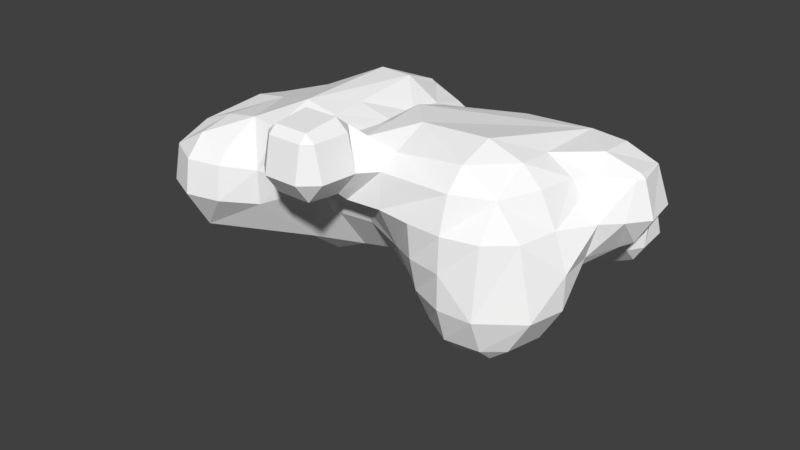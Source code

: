 # Source: Cloud_05.blend  (saved by Blender 2.77.0; exported with 4.5.12 LTS)
import bpy
from mathutils import Matrix  # noqa: F401  (used for matrix-valued properties, if any)

bpy.ops.wm.read_factory_settings(use_empty=True)
scene = bpy.context.scene
scene.name = 'Scene'

# ---- collections
col_collection_1 = bpy.data.collections.new('Collection 1'); scene.collection.children.link(col_collection_1)

# ---- materials (node trees are filled in below, after node groups)
mat_cloud_material_001 = bpy.data.materials.new('cloud_material.001')
mat_cloud_material_001.alpha_threshold = 0.0
mat_cloud_material_001.use_transparent_shadow = False
mat_cloud_material_001.diffuse_color = (1.0, 1.0, 1.0, 1.0)
mat_cloud_material_001.specular_color = (0.9, 0.9, 0.9)
mat_cloud_material_001.roughness = 0.5
mat_cloud_material_001.specular_intensity = 0.0

# ---- material node trees

# ---- world
world_world = bpy.data.worlds.new('World'); scene.world = world_world
world_world.color = (0.05088, 0.05088, 0.05088)
world_world.use_sun_shadow = False
world_world.sun_shadow_jitter_overblur = 0.0
world_world.cycles.sampling_method = 'MANUAL'

# ---- meshes
me_untitled_001 = bpy.data.meshes.new('Untitled.001')
me_untitled_001.from_pydata([(-0.02686, -0.4881, 0.2702), (-0.02686, -0.466, 0.2912), (-0.05119, -0.466, 0.2702), (0.06899, -0.4881, 0.2702), (0.06899, -0.466, 0.2912), (0.09334, -0.466, 0.2702), (-0.02686, -0.3663, 0.3008), (-0.06233, -0.3663, 0.2702), (0.06899, -0.3663, 0.3008), (0.1045, -0.3663, 0.2702), (-0.02686, -0.3286, 0.2702), (0.06899, -0.3269, 0.2702), (-0.02686, -0.5075, 0.1748), (-0.07264, -0.466, 0.1748), (0.06899, -0.5075, 0.1748), (0.1148, -0.466, 0.1748), (-0.1054, -0.3663, 0.1748), (0.1271, -0.3663, 0.1748), (-0.2186, -0.2851, 0.1748), (-0.1227, -0.3202, 0.1748), (-0.1227, -0.2667, 0.1871), (-0.02686, -0.2667, 0.1895), (0.06899, -0.2667, 0.2202), (0.1648, -0.3231, 0.1748), (0.1648, -0.2667, 0.2055), (0.3565, -0.3198, 0.1748), (0.3565, -0.2667, 0.2277), (-0.2186, -0.167, 0.2161), (-0.1227, -0.167, 0.196), (-0.02686, -0.1778, 0.1748), (0.06899, -0.167, 0.2323), (-0.02598, -0.167, 0.1748), (0.1648, -0.167, 0.2511), (0.3565, -0.167, 0.2605), (0.4524, -0.167, 0.2257), (0.5041, -0.167, 0.1748), (-0.1227, -0.06737, 0.2041), (-0.02686, -0.1455, 0.1748), (-0.02686, -0.06737, 0.1783), (0.06899, -0.06737, 0.2429), (0.4524, -0.06737, 0.2194), (0.5226, -0.06737, 0.1748), (-0.3334, 0.03228, 0.1748), (0.06899, 0.03228, 0.2129), (0.5482, -0.02611, 0.1748), (0.5482, 0.03228, 0.2149), (0.6441, 0.01595, 0.1748), (0.6441, 0.03228, 0.1864), (0.6567, 0.03228, 0.1748), (-0.2186, 0.1319, 0.2249), (-0.2898, 0.1319, 0.1748), (-0.1227, 0.1319, 0.2225), (0.1525, 0.1319, 0.1748), (0.2607, 0.1319, 0.2068), (0.4524, 0.1319, 0.2165), (0.5482, 0.1319, 0.2088), (0.6357, 0.1319, 0.1748), (-0.2186, 0.2316, 0.1753), (-0.2192, 0.2316, 0.1748), (-0.1227, 0.2316, 0.1851), (-0.1078, 0.2316, 0.1748), (0.4524, 0.187, 0.1748), (0.5482, 0.17, 0.1748), (-0.2186, 0.2322, 0.1748), (-0.1227, 0.2436, 0.1748), (-0.02686, -0.466, 0.1186), (0.06899, -0.466, 0.1186), (-0.5061, -0.3691, 0.07932), (-0.5061, -0.3663, 0.08228), (-0.5084, -0.3663, 0.07932), (-0.4103, -0.4203, 0.07932), (-0.4103, -0.3663, 0.1366), (-0.3144, -0.4008, 0.07932), (-0.3144, -0.3663, 0.1194), (-0.02686, -0.3663, 0.1017), (0.06899, -0.3663, 0.1057), (-0.5061, -0.2667, 0.1196), (-0.5403, -0.2667, 0.07932), (-0.4103, -0.2667, 0.1586), (-0.3144, -0.2667, 0.1744), (-0.2186, -0.3573, 0.07932), (-0.1227, -0.3479, 0.07932), (-0.02686, -0.3318, 0.07932), (0.06899, -0.3369, 0.07932), (0.1648, -0.3296, 0.07932), (0.2607, -0.3431, 0.07932), (0.3565, -0.3478, 0.07932), (0.4524, -0.326, 0.07932), (0.4524, -0.2667, 0.167), (0.5199, -0.2667, 0.07932), (-0.02686, -0.167, 0.1742), (0.5482, -0.167, 0.08462), (-0.5061, -0.06737, 0.1337), (-0.4103, -0.06737, 0.1477), (0.5482, -0.06737, 0.1295), (0.5999, -0.06737, 0.07932), (-0.5061, 0.03228, 0.1137), (-0.02686, 0.03228, 0.17), (0.6441, -0.02381, 0.07932), (0.687, 0.03228, 0.07932), (-0.5061, 0.07696, 0.07932), (-0.3928, 0.1319, 0.07932), (-0.02686, 0.1319, 0.1665), (0.672, 0.1319, 0.07932), (-0.02686, 0.2316, 0.1417), (0.2607, 0.2316, 0.1181), (0.5482, 0.2287, 0.07932), (0.6441, 0.1601, 0.07932), (-0.3144, 0.2425, 0.07932), (-0.2186, 0.3312, 0.08402), (-0.224, 0.3312, 0.07932), (-0.02686, 0.2908, 0.07932), (0.06899, 0.24, 0.07932), (-0.2186, 0.3354, 0.07932), (-0.1227, 0.336, 0.07932), (-0.5061, -0.3894, -0.01613), (-0.5257, -0.3663, -0.01613), (-0.4103, -0.4341, -0.01613), (-0.3144, -0.412, -0.01613), (-0.5828, -0.2667, -0.01613), (-0.2186, -0.3553, -0.01613), (-0.02686, -0.2667, 0.01717), (-0.03759, -0.2667, -0.01613), (0.06899, -0.2667, 0.03256), (0.2607, -0.3342, -0.01613), (0.3565, -0.352, -0.01613), (-0.6019, -0.2217, -0.01613), (-0.6019, -0.167, 0.02625), (-0.6396, -0.167, -0.01613), (-0.02686, -0.259, -0.01613), (0.06899, -0.2471, -0.01613), (0.5843, -0.167, -0.01613), (-0.6019, -0.06737, 0.06443), (-0.6652, -0.06737, -0.01613), (0.5735, -0.06737, -0.01613), (-0.6019, 0.03228, 0.02279), (-0.6318, 0.03228, -0.01613), (0.6441, 0.03228, 0.007683), (0.6076, 0.03228, -0.01613), (-0.6019, 0.06723, -0.01613), (-0.5061, 0.1318, -0.01613), (-0.5056, 0.1319, -0.01613), (0.6441, 0.1319, 0.03006), (0.6184, 0.1319, -0.01613), (-0.4103, 0.1794, -0.01613), (0.5824, 0.2316, -0.01613), (-0.3144, 0.3017, -0.01613), (-0.02686, 0.3175, -0.01613), (-0.08825, 0.3312, -0.01613), (0.06899, 0.3132, -0.01613), (0.2607, 0.3129, -0.01613), (0.4524, 0.3312, 0.01201), (0.3915, 0.3312, -0.01613), (0.5482, 0.3211, -0.01613), (0.5357, 0.3312, -0.01613), (-0.2186, 0.3619, -0.01613), (-0.1227, 0.354, -0.01613), (0.4524, 0.361, -0.01613), (-0.5061, -0.3332, -0.1116), (0.1648, -0.2667, -0.04218), (0.2607, -0.3102, -0.1116), (0.2108, -0.2667, -0.1116), (0.3565, -0.3516, -0.1116), (0.4524, -0.348, -0.1116), (0.5598, -0.2667, -0.1116), (-0.6019, -0.2264, -0.1116), (-0.6559, -0.167, -0.1116), (-0.1227, -0.2624, -0.1116), (0.582, -0.167, -0.1116), (-0.6762, -0.06737, -0.1116), (0.5482, -0.06737, -0.05196), (-0.6468, 0.03228, -0.1116), (0.4524, 0.03228, -0.09606), (0.4404, 0.03228, -0.1116), (0.5482, 0.03228, -0.03504), (-0.6019, 0.08224, -0.1116), (-0.5061, 0.1319, -0.01915), (0.4524, 0.07563, -0.1116), (0.5482, 0.1319, -0.07869), (-0.5061, 0.142, -0.1116), (-0.4103, 0.1912, -0.1116), (0.5482, 0.1872, -0.1116), (0.5756, 0.2316, -0.1116), (-0.3144, 0.2986, -0.1116), (-0.2281, 0.3312, -0.1116), (-0.1227, 0.3312, -0.06617), (-0.1995, 0.3312, -0.1116), (-0.02686, 0.3189, -0.1116), (0.06899, 0.3312, -0.0727), (0.02466, 0.3312, -0.1116), (0.1648, 0.3312, -0.03595), (0.5482, 0.3312, -0.03333), (0.5668, 0.3312, -0.1116), (-0.2186, 0.3369, -0.1116), (0.06899, 0.3561, -0.1116), (0.1648, 0.377, -0.1116), (0.2607, 0.3542, -0.1116), (0.3565, 0.3556, -0.1116), (0.4524, 0.3834, -0.1116), (0.5482, 0.3524, -0.1116), (-0.4103, -0.3663, -0.129), (0.3565, -0.32, -0.207), (0.2687, -0.2667, -0.207), (0.4524, -0.3093, -0.207), (0.5028, -0.2667, -0.207), (-0.6019, -0.177, -0.207), (-0.6114, -0.167, -0.207), (-0.5061, -0.2359, -0.207), (-0.4103, -0.2443, -0.207), (-0.3144, -0.167, -0.1992), (-0.1227, -0.167, -0.1858), (-0.02686, -0.167, -0.1414), (0.06899, -0.167, -0.1207), (0.1708, -0.167, -0.207), (0.525, -0.167, -0.207), (-0.6453, -0.06737, -0.207), (0.06899, -0.06737, -0.195), (0.4524, -0.06737, -0.1916), (-0.6027, 0.03228, -0.207), (-0.02686, -0.0481, -0.207), (0.3565, 0.03228, -0.191), (-0.6019, 0.03318, -0.207), (-0.5061, 0.1093, -0.207), (0.337, 0.1319, -0.207), (0.4524, 0.1319, -0.1492), (-0.4103, 0.1402, -0.207), (0.4524, 0.2316, -0.1998), (0.5482, 0.2316, -0.1559), (-0.2186, 0.3312, -0.1182), (-0.1227, 0.2813, -0.207), (-0.02686, 0.2865, -0.207), (0.04195, 0.3312, -0.207), (0.3565, 0.3312, -0.1499), (0.2729, 0.3312, -0.207), (0.4524, 0.3312, -0.186), (0.5482, 0.3312, -0.1414), (0.06899, 0.3521, -0.207), (0.1648, 0.3756, -0.207), (0.3565, -0.2667, -0.2594), (0.4524, -0.2667, -0.2463), (-0.6019, -0.167, -0.2163), (-0.5061, -0.167, -0.2735), (-0.4103, -0.167, -0.2674), (0.2607, -0.167, -0.2593), (0.3565, -0.167, -0.2762), (0.4524, -0.167, -0.2612), (-0.6019, -0.06737, -0.2587), (-0.5061, -0.07662, -0.3025), (-0.5139, -0.06737, -0.3025), (-0.4103, -0.06737, -0.2968), (-0.3144, -0.06737, -0.2359), (-0.2186, -0.06737, -0.2183), (-0.1227, -0.06737, -0.2345), (0.1648, -0.06737, -0.2485), (0.2607, -0.06737, -0.26), (0.3565, -0.06737, -0.2381), (-0.6019, 0.03228, -0.2081), (-0.5061, 0.03228, -0.2877), (-0.4103, 0.03228, -0.285), (-0.3144, 0.03228, -0.2756), (-0.2186, 0.03228, -0.2894), (-0.1227, 0.03228, -0.2856), (-0.02686, 0.03228, -0.26), (0.1648, 0.03228, -0.2623), (0.2607, 0.03228, -0.2546), (-0.3144, 0.1319, -0.2746), (-0.2186, 0.1017, -0.3025), (-0.2407, 0.1319, -0.3025), (-0.1227, 0.09942, -0.3025), (-0.02686, 0.1319, -0.3018), (-0.03206, 0.1319, -0.3025), (0.06899, 0.1319, -0.299), (-0.3144, 0.2316, -0.2218), (-0.2186, 0.1583, -0.3025), (-0.2186, 0.2316, -0.2776), (-0.02686, 0.1361, -0.3025), (0.1648, 0.1588, -0.3025), (0.2145, 0.2316, -0.3025), (0.3565, 0.2316, -0.213), (-0.1227, 0.2348, -0.3025), (-0.02686, 0.2798, -0.3025), (0.06899, 0.2962, -0.3025), (0.1648, 0.3312, -0.2704), (-0.5061, -0.06737, -0.3073), (-0.2186, 0.1319, -0.3189), (-0.1227, 0.1229, -0.3979), (-0.1331, 0.1319, -0.3979), (-0.02686, 0.1075, -0.3979), (-0.02686, 0.1319, -0.3079), (0.01276, 0.1319, -0.3979), (-0.1688, 0.2316, -0.3979), (0.1648, 0.2316, -0.3293), (0.07378, 0.2316, -0.3979), (-0.1227, 0.3085, -0.3979), (-0.02686, 0.3312, -0.3939), (-0.03717, 0.3312, -0.3979), (-0.02405, 0.3312, -0.3979), (-0.02686, 0.3329, -0.3979), (-0.1227, 0.1319, -0.444), (-0.02686, 0.1252, -0.4934), (-0.06594, 0.1319, -0.4934), (-0.01662, 0.1319, -0.4934), (-0.1227, 0.1582, -0.4934), (-0.1507, 0.2316, -0.4934), (0.03335, 0.2316, -0.4934), (-0.1227, 0.278, -0.4934), (-0.02686, 0.3051, -0.4934), (-0.02686, 0.3312, -0.4071), (-0.02686, 0.1319, -0.5009), (-0.1227, 0.2316, -0.521), (-0.02686, 0.2316, -0.5368)], [], [(0, 1, 2), (3, 4, 1), (3, 1, 0), (5, 4, 3), (2, 1, 6), (2, 6, 7), (1, 4, 8), (1, 8, 6), (4, 5, 9), (4, 9, 8), (7, 6, 10), (6, 8, 11), (6, 11, 10), (8, 9, 11), (0, 2, 13), (0, 13, 12), (3, 0, 12), (3, 12, 14), (5, 3, 14), (5, 14, 15), (2, 7, 16), (2, 16, 13), (9, 5, 15), (9, 15, 17), (19, 20, 18), (7, 10, 21), (21, 20, 19), (19, 16, 7), (7, 21, 19), (10, 11, 22), (10, 22, 21), (11, 9, 17), (17, 23, 24), (24, 22, 11), (11, 17, 24), (25, 26, 24), (25, 24, 23), (88, 26, 25), (79, 18, 27), (18, 20, 28), (18, 28, 27), (20, 21, 29), (21, 22, 30), (21, 30, 31), (21, 31, 29), (22, 24, 32), (22, 32, 30), (24, 26, 32), (26, 33, 32), (26, 88, 34), (26, 34, 33), (35, 34, 88), (27, 28, 36), (28, 20, 37), (28, 37, 38), (28, 38, 36), (31, 30, 39), (31, 39, 38), (31, 38, 37), (30, 32, 39), (33, 34, 40), (34, 35, 41), (34, 41, 40), (27, 36, 51), (36, 38, 97), (36, 97, 51), (38, 39, 43), (38, 43, 97), (32, 33, 54), (32, 54, 39), (33, 40, 54), (40, 41, 44), (40, 44, 45), (40, 45, 54), (46, 47, 45), (46, 45, 44), (48, 47, 46), (42, 27, 49), (42, 49, 50), (27, 51, 49), (51, 97, 102), (43, 52, 97), (43, 39, 53), (43, 53, 52), (39, 54, 53), (54, 45, 55), (45, 47, 56), (45, 56, 55), (47, 48, 56), (50, 49, 57), (50, 57, 58), (49, 51, 59), (49, 59, 57), (51, 102, 60), (51, 60, 59), (53, 54, 61), (54, 55, 62), (54, 62, 61), (55, 56, 62), (58, 57, 63), (57, 59, 64), (57, 64, 63), (59, 60, 64), (12, 13, 65), (14, 12, 65), (14, 65, 66), (15, 14, 66), (67, 68, 69), (70, 71, 68), (70, 68, 67), (72, 73, 71), (72, 71, 70), (80, 73, 72), (13, 16, 74), (13, 74, 65), (66, 65, 74), (66, 74, 75), (17, 15, 66), (17, 66, 75), (69, 68, 76), (69, 76, 77), (68, 71, 78), (68, 78, 76), (71, 73, 79), (71, 79, 78), (79, 73, 80), (18, 79, 80), (19, 18, 80), (19, 80, 81), (16, 19, 81), (16, 81, 82), (16, 82, 74), (75, 74, 82), (75, 82, 83), (23, 17, 75), (23, 75, 83), (23, 83, 84), (25, 23, 84), (25, 84, 85), (25, 85, 86), (88, 25, 86), (88, 86, 87), (89, 88, 87), (77, 76, 92), (76, 78, 93), (76, 93, 92), (78, 79, 93), (20, 29, 90), (29, 31, 90), (88, 89, 91), (35, 88, 91), (77, 92, 132), (79, 27, 93), (37, 20, 90), (31, 37, 90), (41, 35, 91), (41, 91, 94), (91, 95, 94), (132, 92, 96), (132, 96, 135), (92, 93, 96), (27, 42, 96), (27, 96, 93), (44, 41, 94), (46, 44, 94), (46, 94, 95), (46, 95, 98), (48, 46, 98), (48, 98, 99), (135, 96, 100), (96, 101, 100), (101, 96, 42), (42, 50, 101), (97, 52, 102), (56, 48, 99), (56, 99, 103), (50, 58, 101), (60, 102, 104), (102, 52, 112), (102, 112, 104), (52, 105, 112), (52, 53, 105), (53, 61, 105), (61, 62, 106), (62, 56, 107), (62, 107, 106), (56, 103, 107), (58, 63, 109), (109, 110, 108), (108, 101, 58), (58, 109, 108), (63, 64, 109), (64, 60, 104), (104, 111, 114), (64, 104, 114), (104, 112, 111), (110, 109, 113), (109, 64, 114), (109, 114, 113), (67, 69, 116), (67, 116, 115), (70, 67, 115), (70, 115, 117), (72, 70, 117), (72, 117, 118), (80, 72, 118), (80, 118, 120), (69, 77, 119), (69, 119, 116), (81, 80, 120), (81, 120, 82), (82, 122, 121), (83, 82, 121), (83, 121, 123), (84, 83, 123), (84, 123, 159), (85, 84, 159), (85, 159, 124), (86, 85, 124), (86, 124, 125), (87, 86, 125), (87, 125, 163), (89, 87, 163), (126, 127, 128), (77, 127, 126), (77, 126, 119), (121, 122, 129), (123, 121, 129), (123, 129, 130), (159, 123, 130), (91, 89, 131), (128, 127, 132), (128, 132, 133), (77, 132, 127), (95, 91, 131), (95, 131, 134), (133, 132, 135), (133, 135, 136), (98, 95, 134), (98, 134, 138), (98, 138, 137), (99, 98, 137), (136, 135, 139), (135, 100, 140), (135, 140, 139), (100, 101, 141), (100, 141, 140), (137, 138, 143), (137, 143, 142), (103, 99, 137), (103, 137, 142), (141, 101, 144), (106, 107, 142), (142, 143, 145), (106, 142, 145), (107, 103, 142), (101, 108, 146), (101, 146, 144), (108, 110, 146), (114, 111, 147), (114, 147, 148), (111, 112, 149), (111, 149, 147), (112, 190, 149), (112, 105, 150), (112, 150, 190), (105, 61, 151), (105, 151, 152), (105, 152, 150), (106, 153, 154), (154, 151, 61), (61, 106, 154), (106, 145, 153), (110, 113, 155), (110, 155, 146), (113, 114, 156), (113, 156, 155), (114, 148, 156), (152, 151, 157), (151, 154, 157), (115, 116, 158), (117, 115, 158), (117, 158, 200), (118, 117, 200), (116, 119, 165), (116, 165, 158), (120, 118, 200), (120, 200, 167), (82, 120, 167), (122, 82, 167), (124, 159, 161), (124, 161, 160), (125, 124, 160), (125, 160, 162), (163, 125, 162), (89, 163, 164), (126, 128, 166), (126, 166, 165), (119, 126, 165), (129, 122, 167), (129, 167, 211), (130, 129, 211), (130, 211, 212), (159, 130, 212), (159, 212, 161), (131, 89, 164), (131, 164, 168), (128, 133, 169), (128, 169, 166), (134, 131, 168), (134, 168, 170), (133, 136, 171), (133, 171, 169), (170, 173, 172), (170, 172, 174), (138, 134, 170), (138, 170, 174), (136, 139, 175), (136, 175, 171), (139, 140, 176), (139, 176, 179), (139, 179, 175), (140, 141, 176), (172, 173, 177), (174, 172, 177), (174, 177, 178), (143, 138, 174), (143, 174, 178), (141, 144, 180), (141, 180, 179), (141, 179, 176), (178, 177, 181), (145, 143, 178), (145, 178, 181), (145, 181, 182), (144, 146, 183), (144, 183, 180), (146, 184, 183), (185, 187, 186), (148, 147, 187), (148, 187, 185), (147, 149, 188), (147, 188, 189), (147, 189, 187), (149, 190, 188), (190, 150, 196), (150, 197, 196), (150, 152, 197), (154, 153, 191), (153, 145, 182), (153, 182, 192), (153, 192, 191), (146, 155, 193), (146, 193, 184), (155, 156, 185), (155, 185, 186), (155, 186, 193), (156, 148, 185), (189, 188, 194), (188, 190, 195), (188, 195, 194), (190, 196, 195), (152, 157, 198), (152, 198, 197), (157, 154, 191), (157, 191, 199), (157, 199, 198), (191, 192, 199), (158, 208, 200), (200, 208, 167), (160, 161, 202), (162, 160, 202), (162, 202, 201), (163, 162, 201), (163, 201, 203), (164, 163, 203), (164, 203, 204), (165, 166, 206), (165, 206, 205), (165, 205, 207), (165, 207, 158), (208, 158, 207), (167, 208, 209), (167, 209, 210), (211, 167, 210), (161, 212, 213), (213, 202, 161), (168, 164, 204), (168, 204, 214), (166, 169, 215), (166, 215, 206), (210, 209, 251), (211, 210, 219), (211, 219, 212), (213, 212, 216), (170, 214, 217), (170, 168, 214), (169, 171, 218), (169, 218, 215), (216, 212, 219), (255, 220, 173), (173, 217, 255), (173, 170, 217), (171, 175, 221), (171, 221, 218), (175, 179, 222), (175, 222, 221), (179, 225, 222), (177, 173, 220), (177, 220, 223), (177, 223, 224), (179, 180, 225), (224, 223, 278), (224, 278, 226), (181, 177, 224), (181, 224, 226), (181, 226, 227), (182, 181, 227), (180, 183, 272), (180, 272, 225), (183, 184, 228), (183, 228, 272), (186, 187, 229), (186, 229, 228), (187, 230, 229), (187, 189, 231), (187, 231, 230), (232, 278, 233), (226, 278, 232), (226, 232, 234), (227, 226, 234), (227, 234, 235), (192, 182, 227), (192, 227, 235), (184, 193, 228), (193, 186, 228), (189, 194, 236), (189, 236, 231), (194, 195, 237), (194, 237, 236), (195, 196, 233), (195, 233, 237), (196, 197, 232), (196, 232, 233), (197, 198, 234), (197, 234, 232), (198, 199, 235), (198, 235, 234), (199, 192, 235), (201, 202, 238), (203, 201, 238), (203, 238, 239), (204, 203, 239), (205, 206, 240), (207, 205, 240), (207, 240, 241), (208, 207, 241), (208, 241, 242), (209, 208, 242), (202, 213, 243), (202, 243, 244), (202, 244, 238), (239, 238, 244), (239, 244, 245), (214, 204, 239), (214, 239, 245), (206, 215, 246), (206, 246, 240), (241, 240, 246), (241, 246, 248), (241, 248, 247), (242, 241, 247), (242, 247, 249), (209, 242, 249), (209, 249, 250), (251, 209, 250), (210, 251, 252), (219, 210, 252), (213, 216, 253), (213, 253, 254), (213, 254, 243), (244, 243, 254), (244, 254, 255), (217, 245, 244), (217, 244, 255), (217, 214, 245), (215, 218, 256), (215, 256, 246), (248, 246, 256), (248, 256, 257), (249, 257, 258), (250, 249, 258), (250, 258, 259), (251, 250, 259), (251, 259, 260), (252, 251, 260), (252, 260, 261), (219, 252, 261), (219, 261, 262), (216, 219, 262), (216, 263, 253), (254, 253, 263), (254, 263, 264), (220, 255, 254), (220, 254, 264), (218, 221, 256), (221, 222, 257), (221, 257, 256), (222, 225, 258), (222, 258, 257), (259, 258, 225), (259, 225, 265), (260, 259, 265), (260, 265, 267), (260, 267, 266), (261, 260, 266), (261, 266, 268), (262, 261, 268), (262, 268, 270), (262, 270, 269), (216, 262, 269), (216, 269, 271), (263, 216, 271), (263, 271, 276), (264, 263, 276), (223, 220, 264), (225, 272, 265), (267, 265, 272), (267, 272, 274), (267, 274, 273), (274, 279, 273), (269, 270, 275), (271, 269, 275), (264, 276, 277), (278, 223, 264), (278, 264, 277), (272, 228, 274), (228, 229, 279), (228, 279, 274), (229, 230, 280), (229, 280, 279), (230, 231, 281), (230, 281, 280), (233, 278, 277), (233, 277, 282), (231, 236, 281), (236, 237, 282), (236, 282, 281), (237, 233, 282), (247, 248, 283), (249, 247, 283), (248, 257, 283), (257, 249, 283), (266, 267, 284), (268, 266, 284), (268, 284, 286), (268, 286, 285), (270, 268, 285), (270, 285, 287), (270, 287, 288), (289, 288, 287), (267, 273, 284), (273, 279, 290), (273, 290, 286), (273, 286, 284), (275, 270, 288), (271, 275, 288), (271, 288, 289), (271, 289, 292), (276, 271, 292), (276, 292, 291), (277, 276, 291), (279, 293, 290), (279, 280, 294), (279, 294, 295), (279, 295, 293), (280, 281, 292), (280, 292, 296), (280, 296, 294), (281, 282, 291), (281, 291, 292), (282, 277, 291), (295, 294, 297), (294, 296, 297), (285, 286, 298), (287, 285, 298), (287, 298, 300), (287, 300, 299), (289, 287, 299), (289, 299, 301), (286, 290, 303), (286, 303, 302), (286, 302, 298), (300, 298, 302), (292, 289, 301), (292, 301, 304), (290, 293, 305), (290, 305, 303), (293, 295, 307), (293, 307, 306), (293, 306, 305), (296, 292, 304), (306, 307, 296), (296, 304, 306), (295, 297, 307), (297, 296, 307), (299, 300, 308), (301, 299, 308), (302, 303, 309), (300, 302, 309), (300, 309, 310), (300, 310, 308), (304, 301, 308), (304, 308, 310), (303, 305, 309), (305, 306, 310), (305, 310, 309), (306, 304, 310)])
me_untitled_001.materials.append(mat_cloud_material_001)
me_untitled_001.use_remesh_preserve_volume = False
me_untitled_001.use_remesh_preserve_attributes = False
me_untitled_001.use_mirror_vertex_groups = False
me_untitled_001.update()
me_untitled_001.normals_split_custom_set([tuple(v) for v in zip(*[iter([-0.5307, -0.5834, 0.6149, -0.5307, -0.5834, 0.6149, -0.5307, -0.5834, 0.6149, -6.333e-05, -0.6883, 0.7254, -6.333e-05, -0.6883, 0.7254, -6.333e-05, -0.6883, 0.7254, -6.336e-05, -0.6883, 0.7254, -6.336e-05, -0.6883, 0.7254, -6.336e-05, -0.6883, 0.7254, 0.5307, -0.5834, 0.6149, 0.5307, -0.5834, 0.6149, 0.5307, -0.5834, 0.6149, -0.6517, -0.07242, 0.755, -0.6517, -0.07242, 0.755, -0.6517, -0.07242, 0.755, -0.651, -0.07277, 0.7556, -0.651, -0.07277, 0.7556, -0.651, -0.07277, 0.7556, -8.736e-05, -0.09547, 0.9954, -8.736e-05, -0.09547, 0.9954, -8.736e-05, -0.09547, 0.9954, -8.231e-05, -0.09548, 0.9954, -8.231e-05, -0.09548, 0.9954, -8.231e-05, -0.09548, 0.9954, 0.6516, -0.07285, 0.755, 0.6516, -0.07285, 0.755, 0.6516, -0.07285, 0.755, 0.6509, -0.07248, 0.7557, 0.6509, -0.07248, 0.7557, 0.6509, -0.07248, 0.7557, -0.5562, 0.5232, 0.6456, -0.5562, 0.5232, 0.6456, -0.5562, 0.5232, 0.6456, -6.546e-05, 0.6129, 0.7902, -6.546e-05, 0.6129, 0.7902, -6.546e-05, 0.6129, 0.7902, -0.01115, 0.6296, 0.7769, -0.01115, 0.6296, 0.7769, -0.01115, 0.6296, 0.7769, 0.5627, 0.5067, 0.6532, 0.5627, 0.5067, 0.6532, 0.5627, 0.5067, 0.6532, -0.6654, -0.7314, 0.1495, -0.6654, -0.7314, 0.1495, -0.6654, -0.7314, 0.1495, -0.6643, -0.7325, 0.1487, -0.6643, -0.7325, 0.1487, -0.6643, -0.7325, 0.1487, -9.019e-05, -0.98, 0.1989, -9.019e-05, -0.98, 0.1989, -9.019e-05, -0.98, 0.1989, -8.23e-05, -0.98, 0.1989, -8.23e-05, -0.98, 0.1989, -8.23e-05, -0.98, 0.1989, 0.6654, -0.7315, 0.1485, 0.6654, -0.7315, 0.1485, 0.6654, -0.7315, 0.1485, 0.6642, -0.7325, 0.1492, 0.6642, -0.7325, 0.1492, 0.6642, -0.7325, 0.1492, -0.9068, -0.1014, 0.4091, -0.9068, -0.1014, 0.4091, -0.9068, -0.1014, 0.4091, -0.9291, -0.3054, 0.2087, -0.9291, -0.3054, 0.2087, -0.9291, -0.3054, 0.2087, 0.9699, -0.1084, 0.2179, 0.9699, -0.1084, 0.2179, 0.9699, -0.1084, 0.2179, 0.9662, -0.1191, 0.2286, 0.9662, -0.1191, 0.2286, 0.9662, -0.1191, 0.2286, -0.0818, -0.2234, 0.9713, -0.0818, -0.2234, 0.9713, -0.0818, -0.2234, 0.9713, -0.6448, 0.6065, 0.4653, -0.6448, 0.6065, 0.4653, -0.6448, 0.6065, 0.4653, -0.0245, -0.2241, 0.9743, -0.0245, -0.2241, 0.9743, -0.0245, -0.2241, 0.9743, -0.8625, -0.3237, 0.3891, -0.8625, -0.3237, 0.3891, -0.8625, -0.3237, 0.3891, -0.4571, 0.6525, 0.6045, -0.4571, 0.6525, 0.6045, -0.4571, 0.6525, 0.6045, -0.01131, 0.6386, 0.7694, -0.01131, 0.6386, 0.7694, -0.01131, 0.6386, 0.7694, -0.1916, 0.7787, 0.5974, -0.1916, 0.7787, 0.5974, -0.1916, 0.7787, 0.5974, 0.7319, 0.659, 0.1732, 0.7319, 0.659, 0.1732, 0.7319, 0.659, 0.1732, 0.4789, -0.4191, 0.7714, 0.4789, -0.4191, 0.7714, 0.4789, -0.4191, 0.7714, 0.1177, 0.6342, 0.7641, 0.1177, 0.6342, 0.7641, 0.1177, 0.6342, 0.7641, 0.6758, -0.4386, 0.5923, 0.6758, -0.4386, 0.5923, 0.6758, -0.4386, 0.5923, -0.08185, -0.7031, 0.7064, -0.08185, -0.7031, 0.7064, -0.08185, -0.7031, 0.7064, 0.00832, -0.4774, 0.8787, 0.00832, -0.4774, 0.8787, 0.00832, -0.4774, 0.8787, 0.4095, -0.6436, 0.6466, 0.4095, -0.6436, 0.6466, 0.4095, -0.6436, 0.6466, -0.06693, -0.33, 0.9416, -0.06693, -0.33, 0.9416, -0.06693, -0.33, 0.9416, -0.1101, -0.08868, 0.99, -0.1101, -0.08868, 0.99, -0.1101, -0.08868, 0.99, 0.1945, -0.3244, 0.9257, 0.1945, -0.3244, 0.9257, 0.1945, -0.3244, 0.9257, -0.0248, 0.1634, 0.9862, -0.0248, 0.1634, 0.9862, -0.0248, 0.1634, 0.9862, -0.3034, -0.1143, 0.946, -0.3034, -0.1143, 0.946, -0.3034, -0.1143, 0.946, -0.5135, 0.1298, 0.8482, -0.5135, 0.1298, 0.8482, -0.5135, 0.1298, 0.8482, -0.8961, 0.07255, 0.4379, -0.8961, 0.07255, 0.4379, -0.8961, 0.07255, 0.4379, 0.1387, -0.4123, 0.9004, 0.1387, -0.4123, 0.9004, 0.1387, -0.4123, 0.9004, -0.1914, -0.1177, 0.9744, -0.1914, -0.1177, 0.9744, -0.1914, -0.1177, 0.9744, -0.1048, -0.414, 0.9042, -0.1048, -0.414, 0.9042, -0.1048, -0.414, 0.9042, -0.04662, -0.3126, 0.9487, -0.04662, -0.3126, 0.9487, -0.04662, -0.3126, 0.9487, 0.479, -0.4455, 0.7563, 0.479, -0.4455, 0.7563, 0.479, -0.4455, 0.7563, 0.3264, -0.2958, 0.8978, 0.3264, -0.2958, 0.8978, 0.3264, -0.2958, 0.8978, 0.647, -0.387, 0.657, 0.647, -0.387, 0.657, 0.647, -0.387, 0.657, 0.205, -0.07965, 0.9755, 0.205, -0.07965, 0.9755, 0.205, -0.07965, 0.9755, 0.234, -0.08674, 0.9684, 0.234, -0.08674, 0.9684, 0.234, -0.08674, 0.9684, 0.2255, -0.04389, 0.9733, 0.2255, -0.04389, 0.9733, 0.2255, -0.04389, 0.9733, 0.2596, -0.07859, 0.9625, 0.2596, -0.07859, 0.9625, 0.2596, -0.07859, 0.9625, -0.5157, -0.0909, 0.8519, -0.5157, -0.0909, 0.8519, -0.5157, -0.0909, 0.8519, -0.5586, -0.03421, 0.8287, -0.5586, -0.03421, 0.8287, -0.5586, -0.03421, 0.8287, -0.7422, -0.03019, 0.6695, -0.7422, -0.03019, 0.6695, -0.7422, -0.03019, 0.6695, -0.1917, -0.1041, 0.9759, -0.1917, -0.1041, 0.9759, -0.1917, -0.1041, 0.9759, 0.3411, 0.05886, 0.9382, 0.3411, 0.05886, 0.9382, 0.3411, 0.05886, 0.9382, 0.6958, -0.1292, 0.7065, 0.6958, -0.1292, 0.7065, 0.6958, -0.1292, 0.7065, 0.5359, 0.05287, 0.8426, 0.5359, 0.05287, 0.8426, 0.5359, 0.05287, 0.8426, 0.2149, -0.08956, 0.9725, 0.2149, -0.08956, 0.9725, 0.2149, -0.08956, 0.9725, 0.2595, 0.07999, 0.9624, 0.2595, 0.07999, 0.9624, 0.2595, 0.07999, 0.9624, 0.4103, -0.08362, 0.9081, 0.4103, -0.08362, 0.9081, 0.4103, -0.08362, 0.9081, -0.5423, 0.2422, 0.8045, -0.5423, 0.2422, 0.8045, -0.5423, 0.2422, 0.8045, -0.4072, 0.07565, 0.9102, -0.4072, 0.07565, 0.9102, -0.4072, 0.07565, 0.9102, -0.04845, 0.1606, 0.9858, -0.04845, 0.1606, 0.9858, -0.04845, 0.1606, 0.9858, 0.0173, 0.09843, 0.995, 0.0173, 0.09843, 0.995, 0.0173, 0.09843, 0.995, 0.3822, 0.01343, 0.924, 0.3822, 0.01343, 0.924, 0.3822, 0.01343, 0.924, 0.5091, -0.3167, 0.8004, 0.5091, -0.3167, 0.8004, 0.5091, -0.3167, 0.8004, 0.5316, -0.4801, 0.6977, 0.5316, -0.4801, 0.6977, 0.5316, -0.4801, 0.6977, 0.03144, 0.01452, 0.9994, 0.03144, 0.01452, 0.9994, 0.03144, 0.01452, 0.9994, 0.2357, -0.5639, 0.7915, 0.2357, -0.5639, 0.7915, 0.2357, -0.5639, 0.7915, 0.2414, -0.5501, 0.7995, 0.2414, -0.5501, 0.7995, 0.2414, -0.5501, 0.7995, 0.6014, -0.4636, 0.6507, 0.6014, -0.4636, 0.6507, 0.6014, -0.4636, 0.6507, -0.3801, -0.02704, 0.9246, -0.3801, -0.02704, 0.9246, -0.3801, -0.02704, 0.9246, -0.5581, 0.2442, 0.7931, -0.5581, 0.2442, 0.7931, -0.5581, 0.2442, 0.7931, 0.02494, -0.02922, 0.9993, 0.02494, -0.02922, 0.9993, 0.02494, -0.02922, 0.9993, 0.5043, 0.03051, 0.863, 0.5043, 0.03051, 0.863, 0.5043, 0.03051, 0.863, -0.3359, 0.5688, 0.7508, -0.3359, 0.5688, 0.7508, -0.3359, 0.5688, 0.7508, -0.1185, 0.2863, 0.9508, -0.1185, 0.2863, 0.9508, -0.1185, 0.2863, 0.9508, -0.2429, 0.5175, 0.8205, -0.2429, 0.5175, 0.8205, -0.2429, 0.5175, 0.8205, -0.04936, 0.2238, 0.9734, -0.04936, 0.2238, 0.9734, -0.04936, 0.2238, 0.9734, 0.08055, 0.06183, 0.9948, 0.08055, 0.06183, 0.9948, 0.08055, 0.06183, 0.9948, 0.2828, 0.1346, 0.9497, 0.2828, 0.1346, 0.9497, 0.2828, 0.1346, 0.9497, 0.3615, 0.05784, 0.9306, 0.3615, 0.05784, 0.9306, 0.3615, 0.05784, 0.9306, 0.6719, 0.1413, 0.727, 0.6719, 0.1413, 0.727, 0.6719, 0.1413, 0.727, -0.5331, 0.3768, 0.7575, -0.5331, 0.3768, 0.7575, -0.5331, 0.3768, 0.7575, -0.5919, 0.4193, 0.6884, -0.5919, 0.4193, 0.6884, -0.5919, 0.4193, 0.6884, 0.02336, 0.3516, 0.9358, 0.02336, 0.3516, 0.9358, 0.02336, 0.3516, 0.9358, -0.09051, 0.4435, 0.8917, -0.09051, 0.4435, 0.8917, -0.09051, 0.4435, 0.8917, 0.478, 0.32, 0.818, 0.478, 0.32, 0.818, 0.478, 0.32, 0.818, 0.5412, 0.2958, 0.7872, 0.5412, 0.2958, 0.7872, 0.5412, 0.2958, 0.7872, -0.04038, 0.6034, 0.7964, -0.04038, 0.6034, 0.7964, -0.04038, 0.6034, 0.7964, 0.06031, 0.6645, 0.7448, 0.06031, 0.6645, 0.7448, 0.06031, 0.6645, 0.7448, 0.1066, 0.6004, 0.7925, 0.1066, 0.6004, 0.7925, 0.1066, 0.6004, 0.7925, 0.2784, 0.6394, 0.7167, 0.2784, 0.6394, 0.7167, 0.2784, 0.6394, 0.7167, -0.5536, 0.5283, 0.6438, -0.5536, 0.5283, 0.6438, -0.5536, 0.5283, 0.6438, -0.07704, 0.6466, 0.7589, -0.07704, 0.6466, 0.7589, -0.07704, 0.6466, 0.7589, -0.0752, 0.6325, 0.7709, -0.0752, 0.6325, 0.7709, -0.0752, 0.6325, 0.7709, 0.4636, 0.5746, 0.6744, 0.4636, 0.5746, 0.6744, 0.4636, 0.5746, 0.6744, -0.5892, -0.6498, -0.4802, -0.5892, -0.6498, -0.4802, -0.5892, -0.6498, -0.4802, -6.747e-05, -0.8042, -0.5943, -6.747e-05, -0.8042, -0.5943, -6.747e-05, -0.8042, -0.5943, -6.801e-05, -0.8042, -0.5943, -6.801e-05, -0.8042, -0.5943, -6.801e-05, -0.8042, -0.5943, 0.5892, -0.6498, -0.4802, 0.5892, -0.6498, -0.4802, 0.5892, -0.6498, -0.4802, -0.6626, -0.5479, 0.5106, -0.6626, -0.5479, 0.5106, -0.6626, -0.5479, 0.5106, -0.3625, -0.6782, 0.6393, -0.3625, -0.6782, 0.6393, -0.3625, -0.6782, 0.6393, -0.3644, -0.6813, 0.6349, -0.3644, -0.6813, 0.6349, -0.3644, -0.6813, 0.6349, 0.1167, -0.7526, 0.648, 0.1167, -0.7526, 0.648, 0.1167, -0.7526, 0.648, 0.1468, -0.7198, 0.6785, 0.1468, -0.7198, 0.6785, 0.1468, -0.7198, 0.6785, 0.3249, -0.7167, 0.6171, 0.3249, -0.7167, 0.6171, 0.3249, -0.7167, 0.6171, -0.6647, -0.2185, -0.7145, -0.6647, -0.2185, -0.7145, -0.6647, -0.2185, -0.7145, -0.7708, -0.1065, -0.6281, -0.7708, -0.1065, -0.6281, -0.7708, -0.1065, -0.6281, -0.0001133, -0.1671, -0.9859, -0.0001133, -0.1671, -0.9859, -0.0001133, -0.1671, -0.9859, 0.04107, -0.1283, -0.9909, 0.04107, -0.1283, -0.9909, 0.04107, -0.1283, -0.9909, 0.7716, -0.09509, -0.6289, 0.7716, -0.09509, -0.6289, 0.7716, -0.09509, -0.6289, 0.7628, -0.08303, -0.6412, 0.7628, -0.08303, -0.6412, 0.7628, -0.08303, -0.6412, -0.7722, -0.223, 0.595, -0.7722, -0.223, 0.595, -0.7722, -0.223, 0.595, -0.741, -0.2371, 0.6283, -0.741, -0.2371, 0.6283, -0.741, -0.2371, 0.6283, -0.4844, -0.1888, 0.8543, -0.4844, -0.1888, 0.8543, -0.4844, -0.1888, 0.8543, -0.3563, -0.3279, 0.875, -0.3563, -0.3279, 0.875, -0.3563, -0.3279, 0.875, 0.1557, -0.4777, 0.8646, 0.1557, -0.4777, 0.8646, 0.1557, -0.4777, 0.8646, -0.1586, -0.2131, 0.9641, -0.1586, -0.2131, 0.9641, -0.1586, -0.2131, 0.9641, 0.3801, -0.4473, 0.8096, 0.3801, -0.4473, 0.8096, 0.3801, -0.4473, 0.8096, -0.1536, -0.7878, 0.5964, -0.1536, -0.7878, 0.5964, -0.1536, -0.7878, 0.5964, -0.2802, -0.7654, 0.5794, -0.2802, -0.7654, 0.5794, -0.2802, -0.7654, 0.5794, 0.09448, -0.9561, 0.2774, 0.09448, -0.9561, 0.2774, 0.09448, -0.9561, 0.2774, -0.9314, -0.3496, 0.1014, -0.9314, -0.3496, 0.1014, -0.9314, -0.3496, 0.1014, 0.1618, -0.963, -0.2155, 0.1618, -0.963, -0.2155, 0.1618, -0.963, -0.2155, -0.6154, -0.4286, -0.6615, -0.6154, -0.4286, -0.6615, -0.6154, -0.4286, -0.6615, 0.03476, -0.5434, -0.8388, 0.03476, -0.5434, -0.8388, 0.03476, -0.5434, -0.8388, -0.03602, -0.6674, -0.7439, -0.03602, -0.6674, -0.7439, -0.03602, -0.6674, -0.7439, 0.636, -0.5566, -0.5346, 0.636, -0.5566, -0.5346, 0.636, -0.5566, -0.5346, 0.642, -0.512, -0.5707, 0.642, -0.512, -0.5707, 0.642, -0.512, -0.5707, 0.07648, -0.9948, 0.06682, 0.07648, -0.9948, 0.06682, 0.07648, -0.9948, 0.06682, 0.01739, -0.9976, 0.067, 0.01739, -0.9976, 0.067, 0.01739, -0.9976, 0.067, -0.1307, -0.925, 0.3569, -0.1307, -0.925, 0.3569, -0.1307, -0.925, 0.3569, -0.04706, -0.9585, 0.2811, -0.04706, -0.9585, 0.2811, -0.04706, -0.9585, 0.2811, 0.4853, -0.839, 0.2461, 0.4853, -0.839, 0.2461, 0.4853, -0.839, 0.2461, 0.1855, -0.8139, 0.5506, 0.1855, -0.8139, 0.5506, 0.1855, -0.8139, 0.5506, 0.588, -0.6699, 0.4532, 0.588, -0.6699, 0.4532, 0.588, -0.6699, 0.4532, -0.7619, -0.0458, 0.646, -0.7619, -0.0458, 0.646, -0.7619, -0.0458, 0.646, -0.3767, 0.05063, 0.925, -0.3767, 0.05063, 0.925, -0.3767, 0.05063, 0.925, -0.1441, -0.06998, 0.9871, -0.1441, -0.06998, 0.9871, -0.1441, -0.06998, 0.9871, -0.162, 0.05393, 0.9853, -0.162, 0.05393, 0.9853, -0.162, 0.05393, 0.9853, 0.07768, 0.05411, 0.9955, 0.07768, 0.05411, 0.9955, 0.07768, 0.05411, 0.9955, -0.5569, 0.04508, 0.8294, -0.5569, 0.04508, 0.8294, -0.5569, 0.04508, 0.8294, 0.767, -0.2492, 0.5912, 0.767, -0.2492, 0.5912, 0.767, -0.2492, 0.5912, 0.8031, -0.4473, 0.3935, 0.8031, -0.4473, 0.3935, 0.8031, -0.4473, 0.3935, -0.5818, -0.1199, 0.8045, -0.5818, -0.1199, 0.8045, -0.5818, -0.1199, 0.8045, -0.3573, -0.04699, 0.9328, -0.3573, -0.04699, 0.9328, -0.3573, -0.04699, 0.9328, 0.1608, -0.02695, 0.9866, 0.1608, -0.02695, 0.9866, 0.1608, -0.02695, 0.9866, -0.5573, -0.02267, 0.83, -0.5573, -0.02267, 0.83, -0.5573, -0.02267, 0.83, 0.8858, -0.1645, 0.434, 0.8858, -0.1645, 0.434, 0.8858, -0.1645, 0.434, 0.8495, -0.2165, 0.4812, 0.8495, -0.2165, 0.4812, 0.8495, -0.2165, 0.4812, 0.6626, -0.3074, 0.683, 0.6626, -0.3074, 0.683, 0.6626, -0.3074, 0.683, -0.5783, 0.1611, 0.7997, -0.5783, 0.1611, 0.7997, -0.5783, 0.1611, 0.7997, -0.6585, 0.2902, 0.6944, -0.6585, 0.2902, 0.6944, -0.6585, 0.2902, 0.6944, -0.1417, 0.1955, 0.9704, -0.1417, 0.1955, 0.9704, -0.1417, 0.1955, 0.9704, -0.3335, 0.003589, 0.9427, -0.3335, 0.003589, 0.9427, -0.3335, 0.003589, 0.9427, -0.3372, -0.002506, 0.9414, -0.3372, -0.002506, 0.9414, -0.3372, -0.002506, 0.9414, 0.7652, -0.476, 0.4335, 0.7652, -0.476, 0.4335, 0.7652, -0.476, 0.4335, 0.3086, -0.7033, 0.6404, 0.3086, -0.7033, 0.6404, 0.3086, -0.7033, 0.6404, 0.4477, -0.7659, 0.4615, 0.4477, -0.7659, 0.4615, 0.4477, -0.7659, 0.4615, 0.6733, -0.6826, 0.2843, 0.6733, -0.6826, 0.2843, 0.6733, -0.6826, 0.2843, 0.7676, -0.5917, 0.2464, 0.7676, -0.5917, 0.2464, 0.7676, -0.5917, 0.2464, 0.7703, -0.5889, 0.2444, 0.7703, -0.5889, 0.2444, 0.7703, -0.5889, 0.2444, -0.6009, 0.4871, 0.6337, -0.6009, 0.4871, 0.6337, -0.6009, 0.4871, 0.6337, -0.2834, 0.5845, 0.7603, -0.2834, 0.5845, 0.7603, -0.2834, 0.5845, 0.7603, -0.2727, 0.5758, 0.7708, -0.2727, 0.5758, 0.7708, -0.2727, 0.5758, 0.7708, -0.6515, 0.285, 0.703, -0.6515, 0.285, 0.703, -0.6515, 0.285, 0.703, -0.0461, 0.03529, 0.9983, -0.0461, 0.03529, 0.9983, -0.0461, 0.03529, 0.9983, 0.9346, 0.1966, 0.2966, 0.9346, 0.1966, 0.2966, 0.9346, 0.1966, 0.2966, 0.9257, 0.1391, 0.3517, 0.9257, 0.1391, 0.3517, 0.9257, 0.1391, 0.3517, -0.6124, 0.4338, 0.6609, -0.6124, 0.4338, 0.6609, -0.6124, 0.4338, 0.6609, 0.3689, 0.2245, 0.9019, 0.3689, 0.2245, 0.9019, 0.3689, 0.2245, 0.9019, -0.0352, 0.6463, 0.7623, -0.0352, 0.6463, 0.7623, -0.0352, 0.6463, 0.7623, 0.5209, 0.2062, 0.8284, 0.5209, 0.2062, 0.8284, 0.5209, 0.2062, 0.8284, -0.1341, 0.5959, 0.7918, -0.1341, 0.5959, 0.7918, -0.1341, 0.5959, 0.7918, -0.2159, 0.6492, 0.7294, -0.2159, 0.6492, 0.7294, -0.2159, 0.6492, 0.7294, -0.06615, 0.6634, 0.7454, -0.06615, 0.6634, 0.7454, -0.06615, 0.6634, 0.7454, 0.1495, 0.8423, 0.5178, 0.1495, 0.8423, 0.5178, 0.1495, 0.8423, 0.5178, 0.3817, 0.8767, 0.2927, 0.3817, 0.8767, 0.2927, 0.3817, 0.8767, 0.2927, 0.5203, 0.7275, 0.4472, 0.5203, 0.7275, 0.4472, 0.5203, 0.7275, 0.4472, 0.6865, 0.6787, 0.2609, 0.6865, 0.6787, 0.2609, 0.6865, 0.6787, 0.2609, -0.578, 0.5515, 0.6015, -0.578, 0.5515, 0.6015, -0.578, 0.5515, 0.6015, -0.5429, 0.5529, 0.6321, -0.5429, 0.5529, 0.6321, -0.5429, 0.5529, 0.6321, -0.6125, 0.4342, 0.6606, -0.6125, 0.4342, 0.6606, -0.6125, 0.4342, 0.6606, -0.5518, 0.5635, 0.6148, -0.5518, 0.5635, 0.6148, -0.5518, 0.5635, 0.6148, -0.08009, 0.6737, 0.7347, -0.08009, 0.6737, 0.7347, -0.08009, 0.6737, 0.7347, 0.3428, 0.4248, 0.8379, 0.3428, 0.4248, 0.8379, 0.3428, 0.4248, 0.8379, 0.3234, 0.686, 0.6518, 0.3234, 0.686, 0.6518, 0.3234, 0.686, 0.6518, 0.3139, 0.6823, 0.6603, 0.3139, 0.6823, 0.6603, 0.3139, 0.6823, 0.6603, 0.359, 0.6766, 0.6429, 0.359, 0.6766, 0.6429, 0.359, 0.6766, 0.6429, -0.4978, 0.6452, 0.5796, -0.4978, 0.6452, 0.5796, -0.4978, 0.6452, 0.5796, -0.001833, 0.7186, 0.6954, -0.001833, 0.7186, 0.6954, -0.001833, 0.7186, 0.6954, -0.004427, 0.7439, 0.6683, -0.004427, 0.7439, 0.6683, -0.004427, 0.7439, 0.6683, -0.7632, -0.6311, 0.1386, -0.7632, -0.6311, 0.1386, -0.7632, -0.6311, 0.1386, -0.7547, -0.6417, 0.1366, -0.7547, -0.6417, 0.1366, -0.7547, -0.6417, 0.1366, -0.4635, -0.8667, 0.1845, -0.4635, -0.8667, 0.1845, -0.4635, -0.8667, 0.1845, -0.4192, -0.8986, 0.1296, -0.4192, -0.8986, 0.1296, -0.4192, -0.8986, 0.1296, 0.1978, -0.9702, 0.1399, 0.1978, -0.9702, 0.1399, 0.1978, -0.9702, 0.1399, 0.2229, -0.9681, 0.114, 0.2229, -0.9681, 0.114, 0.2229, -0.9681, 0.114, 0.4105, -0.9056, 0.1066, 0.4105, -0.9056, 0.1066, 0.4105, -0.9056, 0.1066, 0.5088, -0.8607, -0.01787, 0.5088, -0.8607, -0.01787, 0.5088, -0.8607, -0.01787, -0.8768, -0.2806, 0.3905, -0.8768, -0.2806, 0.3905, -0.8768, -0.2806, 0.3905, -0.8572, -0.4908, 0.1557, -0.8572, -0.4908, 0.1557, -0.8572, -0.4908, 0.1557, 0.09832, -0.9949, -0.02066, 0.09832, -0.9949, -0.02066, 0.09832, -0.9949, -0.02066, 0.1651, -0.9823, -0.08867, 0.1651, -0.9823, -0.08867, 0.1651, -0.9823, -0.08867, 0.9135, -0.281, -0.2943, 0.9135, -0.281, -0.2943, 0.9135, -0.281, -0.2943, -0.03725, -0.6901, -0.7228, -0.03725, -0.6901, -0.7228, -0.03725, -0.6901, -0.7228, 0.1325, -0.5492, -0.8251, 0.1325, -0.5492, -0.8251, 0.1325, -0.5492, -0.8251, 0.04256, -0.5536, -0.8317, 0.04256, -0.5536, -0.8317, 0.04256, -0.5536, -0.8317, -0.3374, -0.836, -0.4328, -0.3374, -0.836, -0.4328, -0.3374, -0.836, -0.4328, -0.1245, -0.8812, -0.4561, -0.1245, -0.8812, -0.4561, -0.1245, -0.8812, -0.4561, -0.5605, -0.8246, -0.07661, -0.5605, -0.8246, -0.07661, -0.5605, -0.8246, -0.07661, -0.04882, -0.9945, -0.0924, -0.04882, -0.9945, -0.0924, -0.04882, -0.9945, -0.0924, -0.1826, -0.9822, 0.04369, -0.1826, -0.9822, 0.04369, -0.1826, -0.9822, 0.04369, 0.2221, -0.9741, 0.04333, 0.2221, -0.9741, 0.04333, 0.2221, -0.9741, 0.04333, 0.1542, -0.9815, 0.1135, 0.1542, -0.9815, 0.1135, 0.1542, -0.9815, 0.1135, 0.6572, -0.7487, 0.08657, 0.6572, -0.7487, 0.08657, 0.6572, -0.7487, 0.08657, -0.6641, -0.4582, 0.5908, -0.6641, -0.4582, 0.5908, -0.6641, -0.4582, 0.5908, -0.8579, -0.3148, 0.406, -0.8579, -0.3148, 0.406, -0.8579, -0.3148, 0.406, -0.8513, -0.3628, 0.3791, -0.8513, -0.3628, 0.3791, -0.8513, -0.3628, 0.3791, 0.5731, -0.7984, -0.1846, 0.5731, -0.7984, -0.1846, 0.5731, -0.7984, -0.1846, 0.03615, -0.9736, -0.2252, 0.03615, -0.9736, -0.2252, 0.03615, -0.9736, -0.2252, 0.1138, -0.9221, -0.37, 0.1138, -0.9221, -0.37, 0.1138, -0.9221, -0.37, -0.2788, -0.8913, -0.3576, -0.2788, -0.8913, -0.3576, -0.2788, -0.8913, -0.3576, 0.9053, -0.2743, 0.3244, 0.9053, -0.2743, 0.3244, 0.9053, -0.2743, 0.3244, -0.724, -0.2468, 0.6442, -0.724, -0.2468, 0.6442, -0.724, -0.2468, 0.6442, -0.7708, -0.1979, 0.6055, -0.7708, -0.1979, 0.6055, -0.7708, -0.1979, 0.6055, -0.8101, -0.2098, 0.5475, -0.8101, -0.2098, 0.5475, -0.8101, -0.2098, 0.5475, 0.8519, -0.4256, 0.3053, 0.8519, -0.4256, 0.3053, 0.8519, -0.4256, 0.3053, 0.9586, 0.1041, -0.2651, 0.9586, 0.1041, -0.2651, 0.9586, 0.1041, -0.2651, -0.7614, 0.25, 0.5981, -0.7614, 0.25, 0.5981, -0.7614, 0.25, 0.5981, -0.7664, 0.2568, 0.5888, -0.7664, 0.2568, 0.5888, -0.7664, 0.2568, 0.5888, 0.6894, -0.6989, -0.1907, 0.6894, -0.6989, -0.1907, 0.6894, -0.6989, -0.1907, 0.8284, -0.2834, -0.4831, 0.8284, -0.2834, -0.4831, 0.8284, -0.2834, -0.4831, 0.3733, -0.7305, -0.5719, 0.3733, -0.7305, -0.5719, 0.3733, -0.7305, -0.5719, 0.7175, -0.5485, -0.4294, 0.7175, -0.5485, -0.4294, 0.7175, -0.5485, -0.4294, -0.6562, 0.5614, 0.5042, -0.6562, 0.5614, 0.5042, -0.6562, 0.5614, 0.5042, -0.5724, 0.7111, 0.4083, -0.5724, 0.7111, 0.4083, -0.5724, 0.7111, 0.4083, -0.448, 0.6652, 0.5974, -0.448, 0.6652, 0.5974, -0.448, 0.6652, 0.5974, -0.3878, 0.7997, 0.4583, -0.3878, 0.7997, 0.4583, -0.3878, 0.7997, 0.4583, -0.2393, 0.842, 0.4835, -0.2393, 0.842, 0.4835, -0.2393, 0.842, 0.4835, 0.5457, -0.059, -0.8359, 0.5457, -0.059, -0.8359, 0.5457, -0.059, -0.8359, 0.8687, 0.1085, -0.4834, 0.8687, 0.1085, -0.4834, 0.8687, 0.1085, -0.4834, 0.851, 0.1279, -0.5093, 0.851, 0.1279, -0.5093, 0.851, 0.1279, -0.5093, 0.8649, 0.11, -0.4898, 0.8649, 0.11, -0.4898, 0.8649, 0.11, -0.4898, -0.3945, 0.7918, 0.4662, -0.3945, 0.7918, 0.4662, -0.3945, 0.7918, 0.4662, 0.5272, 0.7373, -0.4224, 0.5272, 0.7373, -0.4224, 0.5272, 0.7373, -0.4224, 0.8334, 0.3007, -0.4637, 0.8334, 0.3007, -0.4637, 0.8334, 0.3007, -0.4637, 0.7496, 0.5966, 0.2866, 0.7496, 0.5966, 0.2866, 0.7496, 0.5966, 0.2866, 0.6597, 0.6521, -0.3736, 0.6597, 0.6521, -0.3736, 0.6597, 0.6521, -0.3736, -0.7679, 0.5443, 0.3378, -0.7679, 0.5443, 0.3378, -0.7679, 0.5443, 0.3378, -0.7175, 0.5623, 0.4112, -0.7175, 0.5623, 0.4112, -0.7175, 0.5623, 0.4112, -0.6406, 0.6524, 0.4049, -0.6406, 0.6524, 0.4049, -0.6406, 0.6524, 0.4049, 0.4134, 0.8769, 0.2452, 0.4134, 0.8769, 0.2452, 0.4134, 0.8769, 0.2452, 0.2178, 0.9755, 0.02966, 0.2178, 0.9755, 0.02966, 0.2178, 0.9755, 0.02966, 0.388, 0.7313, 0.5609, 0.388, 0.7313, 0.5609, 0.388, 0.7313, 0.5609, 0.04354, 0.9621, 0.2691, 0.04354, 0.9621, 0.2691, 0.04354, 0.9621, 0.2691, -0.02347, 0.7932, 0.6084, -0.02347, 0.7932, 0.6084, -0.02347, 0.7932, 0.6084, -0.06723, 0.8534, 0.5169, -0.06723, 0.8534, 0.5169, -0.06723, 0.8534, 0.5169, 0.01828, 0.7765, 0.6299, 0.01828, 0.7765, 0.6299, 0.01828, 0.7765, 0.6299, -0.02206, 0.7483, 0.663, -0.02206, 0.7483, 0.663, -0.02206, 0.7483, 0.663, -0.206, 0.871, 0.4459, -0.206, 0.871, 0.4459, -0.206, 0.871, 0.4459, -0.1191, 0.8492, 0.5144, -0.1191, 0.8492, 0.5144, -0.1191, 0.8492, 0.5144, 0.5031, 0.621, 0.601, 0.5031, 0.621, 0.601, 0.5031, 0.621, 0.601, 0.2185, 0.7304, 0.6471, 0.2185, 0.7304, 0.6471, 0.2185, 0.7304, 0.6471, 0.369, 0.657, 0.6574, 0.369, 0.657, 0.6574, 0.369, 0.657, 0.6574, 0.883, 0.3373, 0.3265, 0.883, 0.3373, 0.3265, 0.883, 0.3373, 0.3265, -0.5966, 0.7733, 0.2146, -0.5966, 0.7733, 0.2146, -0.5966, 0.7733, 0.2146, -0.517, 0.823, 0.2352, -0.517, 0.823, 0.2352, -0.517, 0.823, 0.2352, -0.005849, 0.9827, 0.1849, -0.005849, 0.9827, 0.1849, -0.005849, 0.9827, 0.1849, 0.07981, 0.9605, 0.2666, 0.07981, 0.9605, 0.2666, 0.07981, 0.9605, 0.2666, 0.5443, 0.8245, 0.1551, 0.5443, 0.8245, 0.1551, 0.5443, 0.8245, 0.1551, -0.3182, 0.6514, 0.6888, -0.3182, 0.6514, 0.6888, -0.3182, 0.6514, 0.6888, 0.2383, 0.6673, 0.7057, 0.2383, 0.6673, 0.7057, 0.2383, 0.6673, 0.7057, -0.7119, -0.6053, -0.3562, -0.7119, -0.6053, -0.3562, -0.7119, -0.6053, -0.3562, -0.373, -0.7997, -0.4705, -0.373, -0.7997, -0.4705, -0.373, -0.7997, -0.4705, -0.3628, -0.7988, -0.4799, -0.3628, -0.7988, -0.4799, -0.3628, -0.7988, -0.4799, 0.1937, -0.841, -0.5052, 0.1937, -0.841, -0.5052, 0.1937, -0.841, -0.5052, -0.8673, -0.4966, -0.03497, -0.8673, -0.4966, -0.03497, -0.8673, -0.4966, -0.03497, -0.6946, -0.6235, -0.3589, -0.6946, -0.6235, -0.3589, -0.6946, -0.6235, -0.3589, 0.4011, -0.6784, -0.6155, 0.4011, -0.6784, -0.6155, 0.4011, -0.6784, -0.6155, 0.3246, -0.8197, -0.4719, 0.3246, -0.8197, -0.4719, 0.3246, -0.8197, -0.4719, 0.3325, -0.8206, -0.4648, 0.3325, -0.8206, -0.4648, 0.3325, -0.8206, -0.4648, 0.5433, -0.6639, -0.5138, 0.5433, -0.6639, -0.5138, 0.5433, -0.6639, -0.5138, -0.4855, -0.8128, -0.3219, -0.4855, -0.8128, -0.3219, -0.4855, -0.8128, -0.3219, -0.6465, -0.7398, -0.1861, -0.6465, -0.7398, -0.1861, -0.6465, -0.7398, -0.1861, -0.1774, -0.9544, -0.2401, -0.1774, -0.9544, -0.2401, -0.1774, -0.9544, -0.2401, -0.3968, -0.9179, -0.003857, -0.3968, -0.9179, -0.003857, -0.3968, -0.9179, -0.003857, 0.03776, -0.9993, -0.004199, 0.03776, -0.9993, -0.004199, 0.03776, -0.9993, -0.004199, 0.5992, -0.7908, 0.125, 0.5992, -0.7908, 0.125, 0.5992, -0.7908, 0.125, -0.8151, -0.5625, 0.1385, -0.8151, -0.5625, 0.1385, -0.8151, -0.5625, 0.1385, -0.7402, -0.6716, 0.03371, -0.7402, -0.6716, 0.03371, -0.7402, -0.6716, 0.03371, -0.9198, -0.3919, 0.01967, -0.9198, -0.3919, 0.01967, -0.9198, -0.3919, 0.01967, 0.5097, -0.7101, -0.4858, 0.5097, -0.7101, -0.4858, 0.5097, -0.7101, -0.4858, 0.5261, -0.6855, -0.5033, 0.5261, -0.6855, -0.5033, 0.5261, -0.6855, -0.5033, 0.09903, -0.8021, -0.5889, 0.09903, -0.8021, -0.5889, 0.09903, -0.8021, -0.5889, 0.13, -0.7871, -0.603, 0.13, -0.7871, -0.603, 0.13, -0.7871, -0.603, -0.3109, -0.7545, -0.578, -0.3109, -0.7545, -0.578, -0.3109, -0.7545, -0.578, -0.524, -0.7777, -0.3474, -0.524, -0.7777, -0.3474, -0.524, -0.7777, -0.3474, 0.897, -0.4005, 0.1871, 0.897, -0.4005, 0.1871, 0.897, -0.4005, 0.1871, 0.9757, -0.2176, -0.02405, 0.9757, -0.2176, -0.02405, 0.9757, -0.2176, -0.02405, -0.9627, -0.2472, 0.1102, -0.9627, -0.2472, 0.1102, -0.9627, -0.2472, 0.1102, -0.9666, -0.1968, 0.1643, -0.9666, -0.1968, 0.1643, -0.9666, -0.1968, 0.1643, 0.9939, 0.1079, -0.0245, 0.9939, 0.1079, -0.0245, 0.9939, 0.1079, -0.0245, 0.6939, 0.528, -0.4896, 0.6939, 0.528, -0.4896, 0.6939, 0.528, -0.4896, -0.9378, 0.3142, 0.1474, -0.9378, 0.3142, 0.1474, -0.9378, 0.3142, 0.1474, -0.9536, 0.2805, 0.1092, -0.9536, 0.2805, 0.1092, -0.9536, 0.2805, 0.1092, 0.71, 0.4393, -0.5504, 0.71, 0.4393, -0.5504, 0.71, 0.4393, -0.5504, 0.5316, 0.1418, -0.835, 0.5316, 0.1418, -0.835, 0.5316, 0.1418, -0.835, 0.7869, -0.2692, -0.5552, 0.7869, -0.2692, -0.5552, 0.7869, -0.2692, -0.5552, 0.2996, 0.1597, -0.9406, 0.2996, 0.1597, -0.9406, 0.2996, 0.1597, -0.9406, -0.7559, 0.6467, 0.1017, -0.7559, 0.6467, 0.1017, -0.7559, 0.6467, 0.1017, -0.7387, 0.6639, 0.1161, -0.7387, 0.6639, 0.1161, -0.7387, 0.6639, 0.1161, -0.5581, 0.8287, 0.04159, -0.5581, 0.8287, 0.04159, -0.5581, 0.8287, 0.04159, -0.5553, 0.8268, 0.08996, -0.5553, 0.8268, 0.08996, -0.5553, 0.8268, 0.08996, -0.5243, 0.8412, 0.1323, -0.5243, 0.8412, 0.1323, -0.5243, 0.8412, 0.1323, -0.273, 0.9608, 0.04821, -0.273, 0.9608, 0.04821, -0.273, 0.9608, 0.04821, 0.772, -0.2142, -0.5985, 0.772, -0.2142, -0.5985, 0.772, -0.2142, -0.5985, 0.5141, -0.289, -0.8076, 0.5141, -0.289, -0.8076, 0.5141, -0.289, -0.8076, 0.4819, -0.3516, -0.8026, 0.4819, -0.3516, -0.8026, 0.4819, -0.3516, -0.8026, 0.3034, -0.0328, -0.9523, 0.3034, -0.0328, -0.9523, 0.3034, -0.0328, -0.9523, 0.6327, -0.3107, -0.7094, 0.6327, -0.3107, -0.7094, 0.6327, -0.3107, -0.7094, -0.4433, 0.8896, 0.1098, -0.4433, 0.8896, 0.1098, -0.4433, 0.8896, 0.1098, -0.4546, 0.8855, 0.09584, -0.4546, 0.8855, 0.09584, -0.4546, 0.8855, 0.09584, -0.5223, 0.8478, 0.09224, -0.5223, 0.8478, 0.09224, -0.5223, 0.8478, 0.09224, 0.5113, -0.4391, -0.7387, 0.5113, -0.4391, -0.7387, 0.5113, -0.4391, -0.7387, 0.6472, 0.2335, -0.7257, 0.6472, 0.2335, -0.7257, 0.6472, 0.2335, -0.7257, 0.9506, -0.1586, -0.2669, 0.9506, -0.1586, -0.2669, 0.9506, -0.1586, -0.2669, 0.849, -0.525, -0.06028, 0.849, -0.525, -0.06028, 0.849, -0.525, -0.06028, -0.7869, 0.6167, -0.01997, -0.7869, 0.6167, -0.01997, -0.7869, 0.6167, -0.01997, -0.7437, 0.6635, 0.08188, -0.7437, 0.6635, 0.08188, -0.7437, 0.6635, 0.08188, -0.3532, 0.935, -0.03028, -0.3532, 0.935, -0.03028, -0.3532, 0.935, -0.03028, 0.07092, 0.9902, -0.1199, 0.07092, 0.9902, -0.1199, 0.07092, 0.9902, -0.1199, 0.2179, 0.9759, 0.01371, 0.2179, 0.9759, 0.01371, 0.2179, 0.9759, 0.01371, 0.09659, 0.9931, -0.06651, 0.09659, 0.9931, -0.06651, 0.09659, 0.9931, -0.06651, 0.04308, 0.9518, 0.3036, 0.04308, 0.9518, 0.3036, 0.04308, 0.9518, 0.3036, -0.08476, 0.9917, 0.09665, -0.08476, 0.9917, 0.09665, -0.08476, 0.9917, 0.09665, -0.2333, 0.9723, 0.01366, -0.2333, 0.9723, 0.01366, -0.2333, 0.9723, 0.01366, -0.1157, 0.9463, 0.3018, -0.1157, 0.9463, 0.3018, -0.1157, 0.9463, 0.3018, 0.09303, 0.9137, 0.3955, 0.09303, 0.9137, 0.3955, 0.09303, 0.9137, 0.3955, -0.01365, 0.9176, 0.3972, -0.01365, 0.9176, 0.3972, -0.01365, 0.9176, 0.3972, -0.1329, 0.9475, 0.2908, -0.1329, 0.9475, 0.2908, -0.1329, 0.9475, 0.2908, 0.5723, 0.7064, 0.4166, 0.5723, 0.7064, 0.4166, 0.5723, 0.7064, 0.4166, 0.9321, 0.3561, -0.06618, 0.9321, 0.3561, -0.06618, 0.9321, 0.3561, -0.06618, 0.9761, 0.08671, 0.1991, 0.9761, 0.08671, 0.1991, 0.9761, 0.08671, 0.1991, 0.906, 0.3645, 0.215, 0.906, 0.3645, 0.215, 0.906, 0.3645, 0.215, -0.5193, 0.8267, -0.2167, -0.5193, 0.8267, -0.2167, -0.5193, 0.8267, -0.2167, -0.5012, 0.8437, -0.1922, -0.5012, 0.8437, -0.1922, -0.5012, 0.8437, -0.1922, 0.07543, 0.9078, -0.4127, 0.07543, 0.9078, -0.4127, 0.07543, 0.9078, -0.4127, 0.1614, 0.9484, -0.2729, 0.1614, 0.9484, -0.2729, 0.1614, 0.9484, -0.2729, 0.2774, 0.9293, -0.2436, 0.2774, 0.9293, -0.2436, 0.2774, 0.9293, -0.2436, 0.5151, 0.7803, -0.3547, 0.5151, 0.7803, -0.3547, 0.5151, 0.7803, -0.3547, -0.4274, 0.7614, 0.4874, -0.4274, 0.7614, 0.4874, -0.4274, 0.7614, 0.4874, -0.1947, 0.8392, 0.5078, -0.1947, 0.8392, 0.5078, -0.1947, 0.8392, 0.5078, -0.1804, 0.8284, 0.5302, -0.1804, 0.8284, 0.5302, -0.1804, 0.8284, 0.5302, 0.1993, 0.8384, 0.5073, 0.1993, 0.8384, 0.5073, 0.1993, 0.8384, 0.5073, -0.4295, 0.8792, 0.2062, -0.4295, 0.8792, 0.2062, -0.4295, 0.8792, 0.2062, -0.2626, 0.9074, 0.3281, -0.2626, 0.9074, 0.3281, -0.2626, 0.9074, 0.3281, 0.3267, 0.9147, 0.2378, 0.3267, 0.9147, 0.2378, 0.3267, 0.9147, 0.2378, 0.3274, 0.9122, 0.2464, 0.3274, 0.9122, 0.2464, 0.3274, 0.9122, 0.2464, 0.3004, 0.9286, 0.2178, 0.3004, 0.9286, 0.2178, 0.3004, 0.9286, 0.2178, 0.7397, 0.6497, 0.1755, 0.7397, 0.6497, 0.1755, 0.7397, 0.6497, 0.1755, -0.3209, -0.5105, -0.7978, -0.3209, -0.5105, -0.7978, -0.3209, -0.5105, -0.7978, 0.2385, -0.5234, -0.818, 0.2385, -0.5234, -0.818, 0.2385, -0.5234, -0.818, -0.6113, -0.6995, -0.3702, -0.6113, -0.6995, -0.3702, -0.6113, -0.6995, -0.3702, -0.3616, -0.8364, -0.4119, -0.3616, -0.8364, -0.4119, -0.3616, -0.8364, -0.4119, -0.4994, -0.8224, -0.2725, -0.4994, -0.8224, -0.2725, -0.4994, -0.8224, -0.2725, 0.03585, -0.9486, -0.3143, 0.03585, -0.9486, -0.3143, 0.03585, -0.9486, -0.3143, 0.1027, -0.9219, -0.3736, 0.1027, -0.9219, -0.3736, 0.1027, -0.9219, -0.3736, 0.5747, -0.7584, -0.3074, 0.5747, -0.7584, -0.3074, 0.5747, -0.7584, -0.3074, 0.6031, -0.7118, -0.3601, 0.6031, -0.7118, -0.3601, 0.6031, -0.7118, -0.3601, -0.7, -0.6352, -0.3264, -0.7, -0.6352, -0.3264, -0.7, -0.6352, -0.3264, -0.6838, -0.6478, -0.3358, -0.6838, -0.6478, -0.3358, -0.6838, -0.6478, -0.3358, -0.4792, -0.7792, -0.404, -0.4792, -0.7792, -0.404, -0.4792, -0.7792, -0.404, -0.6151, -0.5521, -0.5629, -0.6151, -0.5521, -0.5629, -0.6151, -0.5521, -0.5629, -0.06112, -0.699, -0.7125, -0.06112, -0.699, -0.7125, -0.06112, -0.699, -0.7125, 0.2886, -0.2653, -0.92, 0.2886, -0.2653, -0.92, 0.2886, -0.2653, -0.92, 0.05507, -0.6132, -0.788, 0.05507, -0.6132, -0.788, 0.05507, -0.6132, -0.788, 0.3439, -0.5767, -0.7411, 0.3439, -0.5767, -0.7411, 0.3439, -0.5767, -0.7411, -0.4595, -0.7037, -0.5419, -0.4595, -0.7037, -0.5419, -0.4595, -0.7037, -0.5419, -0.655, -0.6431, -0.3967, -0.655, -0.6431, -0.3967, -0.655, -0.6431, -0.3967, 0.8432, -0.1881, -0.5036, 0.8432, -0.1881, -0.5036, 0.8432, -0.1881, -0.5036, 0.8432, -0.1881, -0.5036, 0.8432, -0.1881, -0.5036, 0.8432, -0.1881, -0.5036, -0.934, -0.1902, -0.3024, -0.934, -0.1902, -0.3024, -0.934, -0.1902, -0.3024, -0.8661, -0.2945, -0.4038, -0.8661, -0.2945, -0.4038, -0.8661, -0.2945, -0.4038, 0.0675, -0.25, -0.9659, 0.0675, -0.25, -0.9659, 0.0675, -0.25, -0.9659, 0.3763, -0.4478, -0.8111, 0.3763, -0.4478, -0.8111, 0.3763, -0.4478, -0.8111, 0.1855, -0.475, -0.8602, 0.1855, -0.475, -0.8602, 0.1855, -0.475, -0.8602, -0.5621, -0.4945, -0.663, -0.5621, -0.4945, -0.663, -0.5621, -0.4945, -0.663, 0.6793, 0.5669, -0.4661, 0.6793, 0.5669, -0.4661, 0.6793, 0.5669, -0.4661, 0.737, 0.5129, -0.4401, 0.737, 0.5129, -0.4401, 0.737, 0.5129, -0.4401, -0.877, 0.258, -0.4053, -0.877, 0.258, -0.4053, -0.877, 0.258, -0.4053, -0.8815, 0.3762, -0.2854, -0.8815, 0.3762, -0.2854, -0.8815, 0.3762, -0.2854, -0.01986, -0.5978, -0.8014, -0.01986, -0.5978, -0.8014, -0.01986, -0.5978, -0.8014, 0.6506, 0.3246, -0.6865, 0.6506, 0.3246, -0.6865, 0.6506, 0.3246, -0.6865, 0.3448, 0.6129, -0.711, 0.3448, 0.6129, -0.711, 0.3448, 0.6129, -0.711, 0.7212, 0.4847, -0.4949, 0.7212, 0.4847, -0.4949, 0.7212, 0.4847, -0.4949, -0.7034, 0.6322, -0.3249, -0.7034, 0.6322, -0.3249, -0.7034, 0.6322, -0.3249, -0.7084, 0.6253, -0.3274, -0.7084, 0.6253, -0.3274, -0.7084, 0.6253, -0.3274, -0.508, 0.815, -0.2788, -0.508, 0.815, -0.2788, -0.508, 0.815, -0.2788, -0.5771, 0.7264, -0.3733, -0.5771, 0.7264, -0.3733, -0.5771, 0.7264, -0.3733, -0.2915, 0.9051, -0.3097, -0.2915, 0.9051, -0.3097, -0.2915, 0.9051, -0.3097, 0.6757, -0.1874, -0.7129, 0.6757, -0.1874, -0.7129, 0.6757, -0.1874, -0.7129, 0.6379, 0.001081, -0.7702, 0.6379, 0.001081, -0.7702, 0.6379, 0.001081, -0.7702, 0.3851, -0.5124, -0.7676, 0.3851, -0.5124, -0.7676, 0.3851, -0.5124, -0.7676, -0.4125, 0.8035, -0.4293, -0.4125, 0.8035, -0.4293, -0.4125, 0.8035, -0.4293, 0.444, -0.14, -0.885, 0.444, -0.14, -0.885, 0.444, -0.14, -0.885, 0.122, -0.4496, -0.8849, 0.122, -0.4496, -0.8849, 0.122, -0.4496, -0.8849, 0.5429, -0.4663, -0.6985, 0.5429, -0.4663, -0.6985, 0.5429, -0.4663, -0.6985, 0.5214, -0.3866, -0.7608, 0.5214, -0.3866, -0.7608, 0.5214, -0.3866, -0.7608, 0.3082, -0.6725, -0.6729, 0.3082, -0.6725, -0.6729, 0.3082, -0.6725, -0.6729, 0.7527, -0.4654, -0.4657, 0.7527, -0.4654, -0.4657, 0.7527, -0.4654, -0.4657, -0.6916, 0.617, -0.3755, -0.6916, 0.617, -0.3755, -0.6916, 0.617, -0.3755, -0.6744, 0.6512, -0.348, -0.6744, 0.6512, -0.348, -0.6744, 0.6512, -0.348, -0.3148, 0.8332, -0.4547, -0.3148, 0.8332, -0.4547, -0.3148, 0.8332, -0.4547, -0.3103, 0.8121, -0.4942, -0.3103, 0.8121, -0.4942, -0.3103, 0.8121, -0.4942, 0.06479, 0.9046, -0.4212, 0.06479, 0.9046, -0.4212, 0.06479, 0.9046, -0.4212, 0.1305, 0.9177, -0.3752, 0.1305, 0.9177, -0.3752, 0.1305, 0.9177, -0.3752, -0.05112, 0.9457, -0.321, -0.05112, 0.9457, -0.321, -0.05112, 0.9457, -0.321, -0.2332, 0.9715, -0.04224, -0.2332, 0.9715, -0.04224, -0.2332, 0.9715, -0.04224, -0.5245, 0.8062, -0.2737, -0.5245, 0.8062, -0.2737, -0.5245, 0.8062, -0.2737, 0.4997, 0.4634, -0.7318, 0.4997, 0.4634, -0.7318, 0.4997, 0.4634, -0.7318, 0.1157, 0.5314, -0.8392, 0.1157, 0.5314, -0.8392, 0.1157, 0.5314, -0.8392, -0.3499, 0.1281, -0.928, -0.3499, 0.1281, -0.928, -0.3499, 0.1281, -0.928, 0.4132, 0.1245, -0.9021, 0.4132, 0.1245, -0.9021, 0.4132, 0.1245, -0.9021, 0.4184, 0.1305, -0.8988, 0.4184, 0.1305, -0.8988, 0.4184, 0.1305, -0.8988, 0.848, 0.07532, -0.5247, 0.848, 0.07532, -0.5247, 0.848, 0.07532, -0.5247, 0.8466, 0.07648, -0.5267, 0.8466, 0.07648, -0.5267, 0.8466, 0.07648, -0.5267, -0.411, 0.6919, -0.5936, -0.411, 0.6919, -0.5936, -0.411, 0.6919, -0.5936, 0.2209, 0.7402, -0.6351, 0.2209, 0.7402, -0.6351, 0.2209, 0.7402, -0.6351, -0.4892, 0.8714, -0.03663, -0.4892, 0.8714, -0.03663, -0.4892, 0.8714, -0.03663, -0.6073, 0.7868, -0.11, -0.6073, 0.7868, -0.11, -0.6073, 0.7868, -0.11, -0.2128, 0.977, -0.01364, -0.2128, 0.977, -0.01364, -0.2128, 0.977, -0.01364, -0.2385, 0.9703, -0.04078, -0.2385, 0.9703, -0.04078, -0.2385, 0.9703, -0.04078, 0.2266, 0.9531, -0.2005, 0.2266, 0.9531, -0.2005, 0.2266, 0.9531, -0.2005, 0.3803, 0.9248, -0.01291, 0.3803, 0.9248, -0.01291, 0.3803, 0.9248, -0.01291, -0.01255, 0.8435, -0.537, -0.01255, 0.8435, -0.537, -0.01255, 0.8435, -0.537, 0.146, 0.9659, -0.2138, 0.146, 0.9659, -0.2138, 0.146, 0.9659, -0.2138, -0.2307, 0.797, -0.5581, -0.2307, 0.797, -0.5581, -0.2307, 0.797, -0.5581, -0.1985, 0.8268, -0.5264, -0.1985, 0.8268, -0.5264, -0.1985, 0.8268, -0.5264, 0.2552, 0.789, -0.5589, 0.2552, 0.789, -0.5589, 0.2552, 0.789, -0.5589, 0.258, 0.7914, -0.5542, 0.258, 0.7914, -0.5542, 0.258, 0.7914, -0.5542, 0.6807, 0.5978, -0.4235, 0.6807, 0.5978, -0.4235, 0.6807, 0.5978, -0.4235, -0.3916, -0.6448, -0.6564, -0.3916, -0.6448, -0.6564, -0.3916, -0.6448, -0.6564, 0.07784, -0.6987, -0.7112, 0.07784, -0.6987, -0.7112, 0.07784, -0.6987, -0.7112, 0.1, -0.6741, -0.7318, 0.1, -0.6741, -0.7318, 0.1, -0.6741, -0.7318, 0.4979, -0.5876, -0.6379, 0.4979, -0.5876, -0.6379, 0.4979, -0.5876, -0.6379, -0.5842, -0.5535, -0.5937, -0.5842, -0.5535, -0.5937, -0.5842, -0.5535, -0.5937, -0.3868, -0.6288, -0.6745, -0.3868, -0.6288, -0.6745, -0.3868, -0.6288, -0.6745, -0.3945, -0.6378, -0.6615, -0.3945, -0.6378, -0.6615, -0.3945, -0.6378, -0.6615, -0.06059, -0.6928, -0.7186, -0.06059, -0.6928, -0.7186, -0.06059, -0.6928, -0.7186, 0.0494, -0.6151, -0.7869, 0.0494, -0.6151, -0.7869, 0.0494, -0.6151, -0.7869, 0.489, -0.5372, -0.6872, 0.489, -0.5372, -0.6872, 0.489, -0.5372, -0.6872, -0.4507, -0.4426, -0.7752, -0.4507, -0.4426, -0.7752, -0.4507, -0.4426, -0.7752, -0.1539, -0.4685, -0.8699, -0.1539, -0.4685, -0.8699, -0.1539, -0.4685, -0.8699, -0.507, -0.1432, -0.8499, -0.507, -0.1432, -0.8499, -0.507, -0.1432, -0.8499, 0.1336, -0.1646, -0.9773, 0.1336, -0.1646, -0.9773, 0.1336, -0.1646, -0.9773, 0.1536, -0.1454, -0.9774, 0.1536, -0.1454, -0.9774, 0.1536, -0.1454, -0.9774, 0.6096, -0.136, -0.781, 0.6096, -0.136, -0.781, 0.6096, -0.136, -0.781, 0.5936, -0.1184, -0.796, 0.5936, -0.1184, -0.796, 0.5936, -0.1184, -0.796, -0.7416, -0.2522, -0.6216, -0.7416, -0.2522, -0.6216, -0.7416, -0.2522, -0.6216, -0.6712, -0.2902, -0.6821, -0.6712, -0.2902, -0.6821, -0.6712, -0.2902, -0.6821, -0.481, -0.3433, -0.8067, -0.481, -0.3433, -0.8067, -0.481, -0.3433, -0.8067, -0.427, -0.2836, -0.8586, -0.427, -0.2836, -0.8586, -0.427, -0.2836, -0.8586, -0.34, -0.2875, -0.8954, -0.34, -0.2875, -0.8954, -0.34, -0.2875, -0.8954, 0.05967, -0.3051, -0.9504, 0.05967, -0.3051, -0.9504, 0.05967, -0.3051, -0.9504, 0.0835, -0.2819, -0.9558, 0.0835, -0.2819, -0.9558, 0.0835, -0.2819, -0.9558, 0.5637, -0.2337, -0.7922, 0.5637, -0.2337, -0.7922, 0.5637, -0.2337, -0.7922, 0.512, -0.2969, -0.806, 0.512, -0.2969, -0.806, 0.512, -0.2969, -0.806, 0.1699, -0.3406, -0.9247, 0.1699, -0.3406, -0.9247, 0.1699, -0.3406, -0.9247, -0.1499, -0.4339, -0.8884, -0.1499, -0.4339, -0.8884, -0.1499, -0.4339, -0.8884, 0.3268, -0.4147, -0.8492, 0.3268, -0.4147, -0.8492, 0.3268, -0.4147, -0.8492, -0.4537, -0.3658, -0.8126, -0.4537, -0.3658, -0.8126, -0.4537, -0.3658, -0.8126, -0.1092, -0.3879, -0.9152, -0.1092, -0.3879, -0.9152, -0.1092, -0.3879, -0.9152, -0.5026, -0.006053, -0.8645, -0.5026, -0.006053, -0.8645, -0.5026, -0.006053, -0.8645, -0.1742, -0.006895, -0.9847, -0.1742, -0.006895, -0.9847, -0.1742, -0.006895, -0.9847, 0.2082, 0.3493, -0.9136, 0.2082, 0.3493, -0.9136, 0.2082, 0.3493, -0.9136, 0.1278, 0.5675, -0.8134, 0.1278, 0.5675, -0.8134, 0.1278, 0.5675, -0.8134, 0.4127, 0.3253, -0.8508, 0.4127, 0.3253, -0.8508, 0.4127, 0.3253, -0.8508, 0.5218, 0.4881, -0.6996, 0.5218, 0.4881, -0.6996, 0.5218, 0.4881, -0.6996, -0.7647, 0.3263, -0.5557, -0.7647, 0.3263, -0.5557, -0.7647, 0.3263, -0.5557, -0.7286, 0.31, -0.6107, -0.7286, 0.31, -0.6107, -0.7286, 0.31, -0.6107, -0.4054, 0.4138, -0.8151, -0.4054, 0.4138, -0.8151, -0.4054, 0.4138, -0.8151, -0.6303, 0.1621, -0.7592, -0.6303, 0.1621, -0.7592, -0.6303, 0.1621, -0.7592, 0.02797, 0.1179, -0.9926, 0.02797, 0.1179, -0.9926, 0.02797, 0.1179, -0.9926, 0.5335, 0.09978, -0.8399, 0.5335, 0.09978, -0.8399, 0.5335, 0.09978, -0.8399, 0.09044, -0.3684, -0.9252, 0.09044, -0.3684, -0.9252, 0.09044, -0.3684, -0.9252, 0.1682, -0.3647, -0.9158, 0.1682, -0.3647, -0.9158, 0.1682, -0.3647, -0.9158, -0.1165, -0.5768, -0.8085, -0.1165, -0.5768, -0.8085, -0.1165, -0.5768, -0.8085, -0.1361, -0.5754, -0.8065, -0.1361, -0.5754, -0.8065, -0.1361, -0.5754, -0.8065, 0.03526, -0.4562, -0.8892, 0.03526, -0.4562, -0.8892, 0.03526, -0.4562, -0.8892, 0.3277, -0.4313, -0.8406, 0.3277, -0.4313, -0.8406, 0.3277, -0.4313, -0.8406, 0.2183, -0.5367, -0.815, 0.2183, -0.5367, -0.815, 0.2183, -0.5367, -0.815, -0.006017, -0.55, -0.8352, -0.006017, -0.55, -0.8352, -0.006017, -0.55, -0.8352, -0.484, -0.1196, -0.8669, -0.484, -0.1196, -0.8669, -0.484, -0.1196, -0.8669, -0.1174, -0.1358, -0.9838, -0.1174, -0.1358, -0.9838, -0.1174, -0.1358, -0.9838, 0.07976, 0.05358, -0.9954, 0.07976, 0.05358, -0.9954, 0.07976, 0.05358, -0.9954, 0.2018, 0.4187, -0.8854, 0.2018, 0.4187, -0.8854, 0.2018, 0.4187, -0.8854, 0.5523, 0.04481, -0.8324, 0.5523, 0.04481, -0.8324, 0.5523, 0.04481, -0.8324, -0.6584, 0.581, -0.4784, -0.6584, 0.581, -0.4784, -0.6584, 0.581, -0.4784, -0.4982, 0.627, -0.5989, -0.4982, 0.627, -0.5989, -0.4982, 0.627, -0.5989, -0.4668, 0.6827, -0.5622, -0.4668, 0.6827, -0.5622, -0.4668, 0.6827, -0.5622, -0.1854, 0.5755, -0.7965, -0.1854, 0.5755, -0.7965, -0.1854, 0.5755, -0.7965, 0.01946, 0.723, -0.6906, 0.01946, 0.723, -0.6906, 0.01946, 0.723, -0.6906, 0.07899, 0.5838, -0.8081, 0.07899, 0.5838, -0.8081, 0.07899, 0.5838, -0.8081, -0.5756, 0.008482, -0.8177, -0.5756, 0.008482, -0.8177, -0.5756, 0.008482, -0.8177, -0.1426, 0.01027, -0.9897, -0.1426, 0.01027, -0.9897, -0.1426, 0.01027, -0.9897, -0.347, -0.1972, -0.9169, -0.347, -0.1972, -0.9169, -0.347, -0.1972, -0.9169, -0.2439, -0.179, -0.9531, -0.2439, -0.179, -0.9531, -0.2439, -0.179, -0.9531, 0.03894, -0.1844, -0.9821, 0.03894, -0.1844, -0.9821, 0.03894, -0.1844, -0.9821, -0.005864, -0.2433, -0.9699, -0.005864, -0.2433, -0.9699, -0.005864, -0.2433, -0.9699, 0.2515, -0.2355, -0.9388, 0.2515, -0.2355, -0.9388, 0.2515, -0.2355, -0.9388, 0.1372, -0.3827, -0.9136, 0.1372, -0.3827, -0.9136, 0.1372, -0.3827, -0.9136, 0.1216, -0.3842, -0.9152, 0.1216, -0.3842, -0.9152, 0.1216, -0.3842, -0.9152, 0.2169, -0.3778, -0.9001, 0.2169, -0.3778, -0.9001, 0.2169, -0.3778, -0.9001, 0.0261, -0.4622, -0.8864, 0.0261, -0.4622, -0.8864, 0.0261, -0.4622, -0.8864, -0.1402, -0.4578, -0.8779, -0.1402, -0.4578, -0.8779, -0.1402, -0.4578, -0.8779, 0.0498, -0.3024, -0.9519, 0.0498, -0.3024, -0.9519, 0.0498, -0.3024, -0.9519, 0.07615, -0.3019, -0.9503, 0.07615, -0.3019, -0.9503, 0.07615, -0.3019, -0.9503, 0.5527, -0.02567, -0.833, 0.5527, -0.02567, -0.833, 0.5527, -0.02567, -0.833, -0.5033, 0.4047, -0.7635, -0.5033, 0.4047, -0.7635, -0.5033, 0.4047, -0.7635, -0.3171, 0.4442, -0.838, -0.3171, 0.4442, -0.838, -0.3171, 0.4442, -0.838, -0.4781, 0.3116, -0.8212, -0.4781, 0.3116, -0.8212, -0.4781, 0.3116, -0.8212, -0.3583, 0.3006, -0.8839, -0.3583, 0.3006, -0.8839, -0.3583, 0.3006, -0.8839, -0.2489, 0.3119, -0.9169, -0.2489, 0.3119, -0.9169, -0.2489, 0.3119, -0.9169, 0.1299, -0.1622, -0.9782, 0.1299, -0.1622, -0.9782, 0.1299, -0.1622, -0.9782, 0.02904, -0.1635, -0.9861, 0.02904, -0.1635, -0.9861, 0.02904, -0.1635, -0.9861, 0.2503, -0.1709, -0.953, 0.2503, -0.1709, -0.953, 0.2503, -0.1709, -0.953, 0.6751, -0.1751, -0.7166, 0.6751, -0.1751, -0.7166, 0.6751, -0.1751, -0.7166, 0.5314, -0.07949, -0.8434, 0.5314, -0.07949, -0.8434, 0.5314, -0.07949, -0.8434, -0.2949, 0.8102, -0.5066, -0.2949, 0.8102, -0.5066, -0.2949, 0.8102, -0.5066, 0.06314, 0.8975, -0.4365, 0.06314, 0.8975, -0.4365, 0.06314, 0.8975, -0.4365, -0.1645, 0.8363, -0.523, -0.1645, 0.8363, -0.523, -0.1645, 0.8363, -0.523, -0.05385, 0.9961, -0.06977, -0.05385, 0.9961, -0.06977, -0.05385, 0.9961, -0.06977, -0.3884, 0.8287, -0.4031, -0.3884, 0.8287, -0.4031, -0.3884, 0.8287, -0.4031, -0.495, 0.761, -0.4194, -0.495, 0.761, -0.4194, -0.495, 0.761, -0.4194, -0.1686, 0.9833, -0.06887, -0.1686, 0.9833, -0.06887, -0.1686, 0.9833, -0.06887, 0.4772, 0.446, -0.7572, 0.4772, 0.446, -0.7572, 0.4772, 0.446, -0.7572, 0.4468, 0.4685, -0.7622, 0.4468, 0.4685, -0.7622, 0.4468, 0.4685, -0.7622, -0.5544, 0.7182, -0.4205, -0.5544, 0.7182, -0.4205, -0.5544, 0.7182, -0.4205, -0.1972, 0.8026, -0.563, -0.1972, 0.8026, -0.563, -0.1972, 0.8026, -0.563, -0.1444, 0.8539, -0.5, -0.1444, 0.8539, -0.5, -0.1444, 0.8539, -0.5, 0.319, 0.7759, -0.5443, 0.319, 0.7759, -0.5443, 0.319, 0.7759, -0.5443, -0.4825, -0.408, -0.7751, -0.4825, -0.408, -0.7751, -0.4825, -0.408, -0.7751, 0.09662, -0.4636, -0.8807, 0.09662, -0.4636, -0.8807, 0.09662, -0.4636, -0.8807, -0.5212, 0.1651, -0.8373, -0.5212, 0.1651, -0.8373, -0.5212, 0.1651, -0.8373, 0.107, 0.1924, -0.9755, 0.107, 0.1924, -0.9755, 0.107, 0.1924, -0.9755, -0.5455, -0.4003, -0.7364, -0.5455, -0.4003, -0.7364, -0.5455, -0.4003, -0.7364, -0.01151, -0.4776, -0.8785, -0.01151, -0.4776, -0.8785, -0.01151, -0.4776, -0.8785, -0.2637, -0.9215, -0.285, -0.2637, -0.9215, -0.285, -0.2637, -0.9215, -0.285, -0.6438, -0.7431, -0.1826, -0.6438, -0.7431, -0.1826, -0.6438, -0.7431, -0.1826, 0.3288, -0.9171, -0.2254, 0.3288, -0.9171, -0.2254, 0.3288, -0.9171, -0.2254, -0.1535, -0.9594, 0.2367, -0.1535, -0.9594, 0.2367, -0.1535, -0.9594, 0.2367, 0.2644, -0.9308, 0.2522, 0.2644, -0.9308, 0.2522, 0.2644, -0.9308, 0.2522, 0.5108, -0.8298, 0.2248, 0.5108, -0.8298, 0.2248, 0.5108, -0.8298, 0.2248, -0.5325, 0.4467, -0.7189, -0.5325, 0.4467, -0.7189, -0.5325, 0.4467, -0.7189, -0.6016, 0.7537, 0.2647, -0.6016, 0.7537, 0.2647, -0.6016, 0.7537, 0.2647, -0.7535, -0.2696, -0.5996, -0.7535, -0.2696, -0.5996, -0.7535, -0.2696, -0.5996, -0.618, 0.415, -0.6678, -0.618, 0.415, -0.6678, -0.618, 0.415, -0.6678, 0.537, -0.6703, 0.5122, 0.537, -0.6703, 0.5122, 0.537, -0.6703, 0.5122, -0.05672, -0.7933, 0.6061, -0.05672, -0.7933, 0.6061, -0.05672, -0.7933, 0.6061, 0.0, -1.0, 1.037e-07, 0.0, -1.0, 1.037e-07, 0.0, -1.0, 1.037e-07, 0.7674, -0.47, -0.4361, 0.7674, -0.47, -0.4361, 0.7674, -0.47, -0.4361, 0.1702, -0.6985, -0.6951, 0.1702, -0.6985, -0.6951, 0.1702, -0.6985, -0.6951, 0.5773, -0.2824, -0.7661, 0.5773, -0.2824, -0.7661, 0.5773, -0.2824, -0.7661, 0.4519, -0.3085, -0.837, 0.4519, -0.3085, -0.837, 0.4519, -0.3085, -0.837, -0.7973, 0.4778, 0.3687, -0.7973, 0.4778, 0.3687, -0.7973, 0.4778, 0.3687, -0.3781, 0.8068, 0.4539, -0.3781, 0.8068, 0.4539, -0.3781, 0.8068, 0.4539, -0.227, 0.7796, 0.5837, -0.227, 0.7796, 0.5837, -0.227, 0.7796, 0.5837, -0.2058, 0.7748, 0.5978, -0.2058, 0.7748, 0.5978, -0.2058, 0.7748, 0.5978, -0.14, 0.8166, -0.56, -0.14, 0.8166, -0.56, -0.14, 0.8166, -0.56, 0.6629, 0.6508, 0.3703, 0.6629, 0.6508, 0.3703, 0.6629, 0.6508, 0.3703, 0.5736, 0.7139, 0.4017, 0.5736, 0.7139, 0.4017, 0.5736, 0.7139, 0.4017, 0.1018, 0.5065, -0.8562, 0.1018, 0.5065, -0.8562, 0.1018, 0.5065, -0.8562, 0.3807, 0.7744, -0.5053, 0.3807, 0.7744, -0.5053, 0.3807, 0.7744, -0.5053, 0.4214, 0.4617, -0.7805, 0.4214, 0.4617, -0.7805, 0.4214, 0.4617, -0.7805, -0.1451, 0.9163, 0.3732, -0.1451, 0.9163, 0.3732, -0.1451, 0.9163, 0.3732, 0.4742, 0.8154, 0.3321, 0.4742, 0.8154, 0.3321, 0.4742, 0.8154, 0.3321, -0.6477, -0.7476, -0.1468, -0.6477, -0.7476, -0.1468, -0.6477, -0.7476, -0.1468, -0.1551, -0.9694, -0.1904, -0.1551, -0.9694, -0.1904, -0.1551, -0.9694, -0.1904, -0.159, -0.9702, -0.1827, -0.159, -0.9702, -0.1827, -0.159, -0.9702, -0.1827, -0.1679, -0.9694, -0.1789, -0.1679, -0.9694, -0.1789, -0.1679, -0.9694, -0.1789, 0.5178, -0.8413, -0.1553, 0.5178, -0.8413, -0.1553, 0.5178, -0.8413, -0.1553, 0.5436, -0.8225, -0.1673, 0.5436, -0.8225, -0.1673, 0.5436, -0.8225, -0.1673, -0.9269, -0.3317, -0.1754, -0.9269, -0.3317, -0.1754, -0.9269, -0.3317, -0.1754, -0.9159, -0.35, -0.1965, -0.9159, -0.35, -0.1965, -0.9159, -0.35, -0.1965, -0.9005, -0.3839, -0.2042, -0.9005, -0.3839, -0.2042, -0.9005, -0.3839, -0.2042, -0.3783, -0.8173, -0.4347, -0.3783, -0.8173, -0.4347, -0.3783, -0.8173, -0.4347, 0.8249, -0.5051, -0.2538, 0.8249, -0.5051, -0.2538, 0.8249, -0.5051, -0.2538, 0.836, -0.4192, -0.3541, 0.836, -0.4192, -0.3541, 0.836, -0.4192, -0.3541, -0.8464, 0.5072, -0.1621, -0.8464, 0.5072, -0.1621, -0.8464, 0.5072, -0.1621, -0.845, 0.5103, -0.1599, -0.845, 0.5103, -0.1599, -0.845, 0.5103, -0.1599, -0.2466, 0.9283, -0.2784, -0.2466, 0.9283, -0.2784, -0.2466, 0.9283, -0.2784, -0.2467, 0.9276, -0.2806, -0.2467, 0.9276, -0.2806, -0.2467, 0.9276, -0.2806, -0.2602, 0.9197, -0.2939, -0.2602, 0.9197, -0.2939, -0.2602, 0.9197, -0.2939, 0.6831, 0.6706, -0.2893, 0.6831, 0.6706, -0.2893, 0.6831, 0.6706, -0.2893, 0.6856, 0.6968, -0.2108, 0.6856, 0.6968, -0.2108, 0.6856, 0.6968, -0.2108, 0.7593, 0.6217, -0.1924, 0.7593, 0.6217, -0.1924, 0.7593, 0.6217, -0.1924, -0.1541, 0.9726, -0.1739, -0.1541, 0.9726, -0.1739, -0.1541, 0.9726, -0.1739, 0.4968, 0.8543, -0.1527, 0.4968, 0.8543, -0.1527, 0.4968, 0.8543, -0.1527, -0.1275, -0.7359, -0.665, -0.1275, -0.7359, -0.665, -0.1275, -0.7359, -0.665, 0.4403, -0.6662, -0.602, 0.4403, -0.6662, -0.602, 0.4403, -0.6662, -0.602, -0.6781, -0.2591, -0.6878, -0.6781, -0.2591, -0.6878, -0.6781, -0.2591, -0.6878, -0.161, -0.3479, -0.9236, -0.161, -0.3479, -0.9236, -0.161, -0.3479, -0.9236, -0.153, -0.3441, -0.9264, -0.153, -0.3441, -0.9264, -0.153, -0.3441, -0.9264, -0.1774, -0.3342, -0.9256, -0.1774, -0.3342, -0.9256, -0.1774, -0.3342, -0.9256, 0.5661, -0.2839, -0.774, 0.5661, -0.2839, -0.774, 0.5661, -0.2839, -0.774, 0.5618, -0.281, -0.7781, 0.5618, -0.281, -0.7781, 0.5618, -0.281, -0.7781, -0.6463, 0.3904, -0.6556, -0.6463, 0.3904, -0.6556, -0.6463, 0.3904, -0.6556, -0.1425, 0.5037, -0.852, -0.1425, 0.5037, -0.852, -0.1425, 0.5037, -0.852, -0.1405, 0.5065, -0.8507, -0.1405, 0.5065, -0.8507, -0.1405, 0.5065, -0.8507, 0.5279, 0.4322, -0.7311, 0.5279, 0.4322, -0.7311, 0.5279, 0.4322, -0.7311])] * 3)])

# ---- objects
ob_cloud_5 = bpy.data.objects.new('cloud_5', me_untitled_001)

# ---- transforms, parenting, visibility, modifiers, constraints
ob_cloud_5.location = (0.0, 0.0, 0.0)
ob_cloud_5.color = (0.8, 0.8, 0.8, 1.0)
ob_cloud_5.lineart.crease_threshold = 0.0

# ---- collection membership
col_collection_1.objects.link(ob_cloud_5)

# ---- scene / render settings (as saved in the file)
scene.frame_start = 1; scene.frame_end = 250; scene.frame_set(1)
scene.render.engine = 'BLENDER_EEVEE_NEXT'
scene.render.resolution_percentage = 50
scene.render.fps = 30
scene.render.dither_intensity = 0.0
scene.cycles.use_denoising = False
scene.cycles.samples = 128
scene.cycles.sampling_pattern = 'TABULATED_SOBOL'
scene.cycles.light_sampling_threshold = 0.0
scene.cycles.use_adaptive_sampling = False
scene.cycles.use_light_tree = False
scene.cycles.blur_glossy = 0.0
scene.cycles.sample_clamp_indirect = 0.0
scene.view_settings.view_transform = 'Standard'
bpy.context.view_layer.update()

# ---- added for rendering (the .blend has no active camera and no usable light): camera, sun
cam_auto = bpy.data.cameras.new('AutoCamera')
cam_auto.lens = 50.0
cam_auto.sensor_width = 36.0
cam_auto.clip_end = 1000.0
ob_auto_camera = bpy.data.objects.new('AutoCamera', cam_auto)
scene.collection.objects.link(ob_auto_camera)
ob_auto_camera.location = (1.69967, -2.09518, 1.23739)
ob_auto_camera.rotation_euler = (1.09748, -7.21219e-08, 0.694738)
scene.camera = ob_auto_camera
light_auto_sun = bpy.data.lights.new('AutoSun', 'SUN')
light_auto_sun.energy = 3.0
light_auto_sun.angle = 0.0523599
ob_auto_sun = bpy.data.objects.new('AutoSun', light_auto_sun)
scene.collection.objects.link(ob_auto_sun)
ob_auto_sun.rotation_euler = (0.872665, 0.174533, 0.523599)
bpy.context.view_layer.update()

